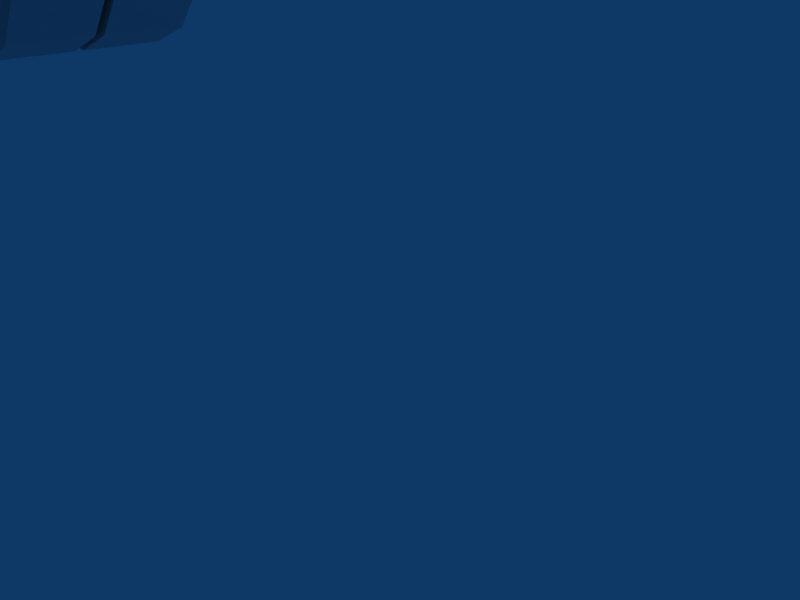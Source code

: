 # Source: carreta_tanque.blend  (saved by Blender 2.45.0; exported with 4.5.12 LTS)
import bpy
from mathutils import Matrix  # noqa: F401  (used for matrix-valued properties, if any)

bpy.ops.wm.read_factory_settings(use_empty=True)
scene = bpy.context.scene
scene.name = 'Scene'

# ---- collections
col_collection_1 = bpy.data.collections.new('Collection 1'); scene.collection.children.link(col_collection_1)

# ---- materials (node trees are filled in below, after node groups)
mat_material = bpy.data.materials.new('Material')
mat_material.alpha_threshold = 0.0
mat_material.roughness = 0.5
mat_material.line_color = (0.0, 0.0, 0.0, 1.0)

# ---- material node trees

# ---- world
world_world = bpy.data.worlds.new('World'); scene.world = world_world
world_world.color = (0.05656, 0.2208, 0.4)
world_world.use_sun_shadow = False
world_world.sun_shadow_jitter_overblur = 0.0
world_world.cycles.sampling_method = 'MANUAL'
world_world.cycles.sample_map_resolution = 256

# ---- cameras
cam_camera = bpy.data.cameras.new('Camera')
cam_camera.passepartout_alpha = 0.2
cam_camera.clip_end = 100.0
cam_camera.lens = 35.0
cam_camera.ortho_scale = 7.314
cam_camera.show_passepartout = False
cam_camera.show_safe_areas = True
cam_camera.dof.focus_distance = 0.0
cam_camera.dof.aperture_fstop = 128.0

# ---- lights
light_spot = bpy.data.lights.new('Spot', 'POINT')
light_spot.transmission_factor = 0.0
light_spot.cutoff_distance = 30.0
light_spot.energy = 100.0
light_spot.shadow_buffer_clip_start = 1.001
light_spot.shadow_soft_size = 1.0
light_spot.shadow_maximum_resolution = 0.006
light_spot.use_absolute_resolution = True
light_spot.cycles.use_multiple_importance_sampling = False

# ---- meshes
me_cube = bpy.data.meshes.new('Cube')
me_cube.from_pydata([(-45.31, -0.7841, -1.266), (-44.25, -0.7841, -3.166), (-44.02, -0.7841, -5.395), (-44.68, -0.7841, -7.513), (-46.1, -0.7841, -9.1), (-47.98, -0.7841, -9.841), (-49.97, -0.7841, -9.59), (-51.66, -0.7841, -8.396), (-52.73, -0.7841, -6.496), (-52.95, -0.7841, -4.266), (-52.29, -0.7841, -2.149), (-50.88, -0.7841, -0.5619), (-48.99, -0.7841, 0.1792), (-47.0, -0.7841, -0.07205), (-45.31, -1.071, -1.266), (-44.25, -1.071, -3.166), (-44.02, -1.071, -5.395), (-44.68, -1.071, -7.513), (-46.1, -1.071, -9.1), (-47.98, -1.071, -9.841), (-49.97, -1.071, -9.59), (-51.66, -1.071, -8.396), (-52.73, -1.071, -6.496), (-52.95, -1.071, -4.266), (-52.29, -1.071, -2.149), (-50.88, -1.071, -0.5619), (-48.99, -1.071, 0.1792), (-47.0, -1.071, -0.07205), (-47.63, -1.067, -2.094), (-48.77, -1.067, -1.949), (-49.86, -1.067, -2.375), (-50.67, -1.067, -3.288), (-51.05, -1.067, -4.506), (-50.92, -1.067, -5.789), (-50.31, -1.067, -6.882), (-49.34, -1.067, -7.568), (-48.2, -1.067, -7.713), (-47.11, -1.067, -7.287), (-46.3, -1.067, -6.374), (-45.92, -1.067, -5.156), (-46.05, -1.067, -3.873), (-46.66, -1.067, -2.78), (-47.63, -0.7827, -2.094), (-48.77, -0.7827, -1.949), (-49.86, -0.7827, -2.375), (-50.67, -0.7827, -3.288), (-51.05, -0.7827, -4.506), (-50.92, -0.7827, -5.789), (-50.31, -0.7827, -6.882), (-49.34, -0.7827, -7.568), (-48.2, -0.7827, -7.713), (-47.11, -0.7827, -7.287), (-46.3, -0.7827, -6.374), (-45.92, -0.7827, -5.156), (-46.05, -0.7827, -3.873), (-46.66, -0.7827, -2.78), (-48.13, -1.117, -3.68), (-47.72, -1.117, -3.969), (-48.61, -1.117, -3.619), (-49.06, -1.117, -3.798), (-49.41, -1.117, -4.182), (-49.57, -1.117, -4.694), (-49.51, -1.117, -5.234), (-49.25, -1.117, -5.693), (-48.84, -1.117, -5.982), (-48.36, -1.117, -6.043), (-47.91, -1.117, -5.864), (-47.57, -1.117, -5.48), (-47.41, -1.117, -4.968), (-47.46, -1.117, -4.428), (-48.49, -1.117, -4.831), (-46.66, -0.4655, -2.78), (-46.05, -0.4655, -3.873), (-45.92, -0.4655, -5.156), (-46.3, -0.4655, -6.374), (-47.11, -0.4655, -7.287), (-48.2, -0.4655, -7.713), (-49.34, -0.4655, -7.568), (-50.31, -0.4655, -6.882), (-50.92, -0.4655, -5.789), (-51.05, -0.4655, -4.506), (-50.67, -0.4655, -3.288), (-49.86, -0.4655, -2.375), (-48.77, -0.4655, -1.949), (-47.63, -0.4655, -2.094), (-46.66, -0.7496, -2.78), (-46.05, -0.7496, -3.873), (-45.92, -0.7496, -5.156), (-46.3, -0.7496, -6.374), (-47.11, -0.7496, -7.287), (-48.2, -0.7496, -7.713), (-49.34, -0.7496, -7.568), (-50.31, -0.7496, -6.882), (-50.92, -0.7496, -5.789), (-51.05, -0.7496, -4.506), (-50.67, -0.7496, -3.288), (-49.86, -0.7496, -2.375), (-48.77, -0.7496, -1.949), (-47.63, -0.7496, -2.094), (-47.0, -0.7537, -0.07205), (-48.99, -0.7537, 0.1792), (-50.88, -0.7537, -0.5619), (-52.29, -0.7537, -2.149), (-52.95, -0.7537, -4.266), (-52.73, -0.7537, -6.496), (-51.66, -0.7537, -8.396), (-49.97, -0.7537, -9.59), (-47.98, -0.7537, -9.841), (-46.1, -0.7537, -9.1), (-44.68, -0.7537, -7.513), (-44.02, -0.7537, -5.395), (-44.25, -0.7537, -3.166), (-45.31, -0.7537, -1.266), (-47.0, -0.4669, -0.07205), (-48.99, -0.4669, 0.1792), (-50.88, -0.4669, -0.5619), (-52.29, -0.4669, -2.149), (-52.95, -0.4669, -4.266), (-52.73, -0.4669, -6.496), (-51.66, -0.4669, -8.396), (-49.97, -0.4669, -9.59), (-47.98, -0.4669, -9.841), (-46.1, -0.4669, -9.1), (-44.68, -0.4669, -7.513), (-44.02, -0.4669, -5.395), (-44.25, -0.4669, -3.166), (-45.31, -0.4669, -1.266), (-9.602, -1.117, -4.831), (-8.576, -1.117, -4.428), (-8.522, -1.117, -4.968), (-8.682, -1.117, -5.48), (-9.024, -1.117, -5.864), (-9.48, -1.117, -6.043), (-9.961, -1.117, -5.982), (-10.37, -1.117, -5.693), (-10.63, -1.117, -5.234), (-10.68, -1.117, -4.694), (-10.52, -1.117, -4.182), (-10.18, -1.117, -3.798), (-9.724, -1.117, -3.619), (-8.834, -1.117, -3.969), (-9.243, -1.117, -3.68), (-7.775, -0.7827, -2.78), (-7.163, -0.7827, -3.873), (-7.035, -0.7827, -5.156), (-7.414, -0.7827, -6.374), (-8.227, -0.7827, -7.287), (-9.313, -0.7827, -7.713), (-10.46, -0.7827, -7.568), (-11.43, -0.7827, -6.882), (-12.04, -0.7827, -5.789), (-12.17, -0.7827, -4.506), (-11.79, -0.7827, -3.288), (-10.98, -0.7827, -2.375), (-9.891, -0.7827, -1.949), (-8.749, -0.7827, -2.094), (-7.775, -1.067, -2.78), (-7.163, -1.067, -3.873), (-7.035, -1.067, -5.156), (-7.414, -1.067, -6.374), (-8.227, -1.067, -7.287), (-9.313, -1.067, -7.713), (-10.46, -1.067, -7.568), (-11.43, -1.067, -6.882), (-12.04, -1.067, -5.789), (-12.17, -1.067, -4.506), (-11.79, -1.067, -3.288), (-10.98, -1.067, -2.375), (-9.891, -1.067, -1.949), (-8.749, -1.067, -2.094), (-8.119, -1.071, -0.07205), (-10.1, -1.071, 0.1792), (-11.99, -1.071, -0.5619), (-13.41, -1.071, -2.149), (-14.07, -1.071, -4.266), (-13.84, -1.071, -6.496), (-12.78, -1.071, -8.396), (-11.09, -1.071, -9.59), (-9.099, -1.071, -9.841), (-7.212, -1.071, -9.1), (-5.799, -1.071, -7.513), (-5.139, -1.071, -5.395), (-5.362, -1.071, -3.166), (-6.426, -1.071, -1.266), (-8.119, -0.7841, -0.07205), (-10.1, -0.7841, 0.1792), (-11.99, -0.7841, -0.5619), (-13.41, -0.7841, -2.149), (-14.07, -0.7841, -4.266), (-13.84, -0.7841, -6.496), (-12.78, -0.7841, -8.396), (-11.09, -0.7841, -9.59), (-9.099, -0.7841, -9.841), (-7.212, -0.7841, -9.1), (-5.799, -0.7841, -7.513), (-5.139, -0.7841, -5.395), (-5.362, -0.7841, -3.166), (-6.426, -0.7841, -1.266), (-6.426, 0.7871, -1.266), (-5.362, 0.7871, -3.166), (-5.139, 0.7871, -5.395), (-5.799, 0.7871, -7.513), (-7.212, 0.7871, -9.1), (-9.099, 0.7871, -9.841), (-11.09, 0.7871, -9.59), (-12.78, 0.7871, -8.396), (-13.84, 0.7871, -6.496), (-14.07, 0.7871, -4.266), (-13.41, 0.7871, -2.149), (-11.99, 0.7871, -0.5619), (-10.1, 0.7871, 0.1792), (-8.119, 0.7871, -0.07205), (-6.426, 1.074, -1.266), (-5.362, 1.074, -3.166), (-5.139, 1.074, -5.395), (-5.799, 1.074, -7.513), (-7.212, 1.074, -9.1), (-9.099, 1.074, -9.841), (-11.09, 1.074, -9.59), (-12.78, 1.074, -8.396), (-13.84, 1.074, -6.496), (-14.07, 1.074, -4.266), (-13.41, 1.074, -2.149), (-11.99, 1.074, -0.5619), (-10.1, 1.074, 0.1792), (-8.119, 1.074, -0.07205), (-8.749, 1.07, -2.094), (-9.891, 1.07, -1.949), (-10.98, 1.07, -2.375), (-11.79, 1.07, -3.288), (-12.17, 1.07, -4.506), (-12.04, 1.07, -5.789), (-11.43, 1.07, -6.882), (-10.46, 1.07, -7.568), (-9.313, 1.07, -7.713), (-8.227, 1.07, -7.287), (-7.414, 1.07, -6.374), (-7.035, 1.07, -5.156), (-7.163, 1.07, -3.873), (-7.775, 1.07, -2.78), (-8.749, 0.7857, -2.094), (-9.891, 0.7857, -1.949), (-10.98, 0.7857, -2.375), (-11.79, 0.7857, -3.288), (-12.17, 0.7857, -4.506), (-12.04, 0.7857, -5.789), (-11.43, 0.7857, -6.882), (-10.46, 0.7857, -7.568), (-9.313, 0.7857, -7.713), (-8.227, 0.7857, -7.287), (-7.414, 0.7857, -6.374), (-7.035, 0.7857, -5.156), (-7.163, 0.7857, -3.873), (-7.775, 0.7857, -2.78), (-9.243, 1.12, -3.68), (-8.834, 1.12, -3.969), (-9.724, 1.12, -3.619), (-10.18, 1.12, -3.798), (-10.52, 1.12, -4.182), (-10.68, 1.12, -4.694), (-10.63, 1.12, -5.234), (-10.37, 1.12, -5.693), (-9.961, 1.12, -5.982), (-9.48, 1.12, -6.043), (-9.024, 1.12, -5.864), (-8.682, 1.12, -5.48), (-8.522, 1.12, -4.968), (-8.576, 1.12, -4.428), (-9.602, 1.12, -4.831), (-45.31, 0.4699, -1.266), (-44.25, 0.4699, -3.166), (-44.02, 0.4699, -5.395), (-44.68, 0.4699, -7.513), (-46.1, 0.4699, -9.1), (-47.98, 0.4699, -9.841), (-49.97, 0.4699, -9.59), (-51.66, 0.4699, -8.396), (-52.73, 0.4699, -6.496), (-52.95, 0.4699, -4.266), (-52.29, 0.4699, -2.149), (-50.88, 0.4699, -0.5619), (-48.99, 0.4699, 0.1792), (-47.0, 0.4699, -0.07205), (-45.31, 0.7567, -1.266), (-44.25, 0.7567, -3.166), (-44.02, 0.7567, -5.395), (-44.68, 0.7567, -7.513), (-46.1, 0.7567, -9.1), (-47.98, 0.7567, -9.841), (-49.97, 0.7567, -9.59), (-51.66, 0.7567, -8.396), (-52.73, 0.7567, -6.496), (-52.95, 0.7567, -4.266), (-52.29, 0.7567, -2.149), (-50.88, 0.7567, -0.5619), (-48.99, 0.7567, 0.1792), (-47.0, 0.7567, -0.07205), (-47.63, 0.7526, -2.094), (-48.77, 0.7526, -1.949), (-49.86, 0.7526, -2.375), (-50.67, 0.7526, -3.288), (-51.05, 0.7526, -4.506), (-50.92, 0.7526, -5.789), (-50.31, 0.7526, -6.882), (-49.34, 0.7526, -7.568), (-48.2, 0.7526, -7.713), (-47.11, 0.7526, -7.287), (-46.3, 0.7526, -6.374), (-45.92, 0.7526, -5.156), (-46.05, 0.7526, -3.873), (-46.66, 0.7526, -2.78), (-47.63, 0.4685, -2.094), (-48.77, 0.4685, -1.949), (-49.86, 0.4685, -2.375), (-50.67, 0.4685, -3.288), (-51.05, 0.4685, -4.506), (-50.92, 0.4685, -5.789), (-50.31, 0.4685, -6.882), (-49.34, 0.4685, -7.568), (-48.2, 0.4685, -7.713), (-47.11, 0.4685, -7.287), (-46.3, 0.4685, -6.374), (-45.92, 0.4685, -5.156), (-46.05, 0.4685, -3.873), (-46.66, 0.4685, -2.78), (-48.49, 1.12, -4.831), (-47.46, 1.12, -4.428), (-47.41, 1.12, -4.968), (-47.57, 1.12, -5.48), (-47.91, 1.12, -5.864), (-48.36, 1.12, -6.043), (-48.84, 1.12, -5.982), (-49.25, 1.12, -5.693), (-49.51, 1.12, -5.234), (-49.57, 1.12, -4.694), (-49.41, 1.12, -4.182), (-49.06, 1.12, -3.798), (-48.61, 1.12, -3.619), (-47.72, 1.12, -3.969), (-48.13, 1.12, -3.68), (-46.66, 0.7857, -2.78), (-46.05, 0.7857, -3.873), (-45.92, 0.7857, -5.156), (-46.3, 0.7857, -6.374), (-47.11, 0.7857, -7.287), (-48.2, 0.7857, -7.713), (-49.34, 0.7857, -7.568), (-50.31, 0.7857, -6.882), (-50.92, 0.7857, -5.789), (-51.05, 0.7857, -4.506), (-50.67, 0.7857, -3.288), (-49.86, 0.7857, -2.375), (-48.77, 0.7857, -1.949), (-47.63, 0.7857, -2.094), (-46.66, 1.07, -2.78), (-46.05, 1.07, -3.873), (-45.92, 1.07, -5.156), (-46.3, 1.07, -6.374), (-47.11, 1.07, -7.287), (-48.2, 1.07, -7.713), (-49.34, 1.07, -7.568), (-50.31, 1.07, -6.882), (-50.92, 1.07, -5.789), (-51.05, 1.07, -4.506), (-50.67, 1.07, -3.288), (-49.86, 1.07, -2.375), (-48.77, 1.07, -1.949), (-47.63, 1.07, -2.094), (-47.0, 1.074, -0.07205), (-48.99, 1.074, 0.1792), (-50.88, 1.074, -0.5619), (-52.29, 1.074, -2.149), (-52.95, 1.074, -4.266), (-52.73, 1.074, -6.496), (-51.66, 1.074, -8.396), (-49.97, 1.074, -9.59), (-47.98, 1.074, -9.841), (-46.1, 1.074, -9.1), (-44.68, 1.074, -7.513), (-44.02, 1.074, -5.395), (-44.25, 1.074, -3.166), (-45.31, 1.074, -1.266), (-47.0, 0.7871, -0.07205), (-48.99, 0.7871, 0.1792), (-50.88, 0.7871, -0.5619), (-52.29, 0.7871, -2.149), (-52.95, 0.7871, -4.266), (-52.73, 0.7871, -6.496), (-51.66, 0.7871, -8.396), (-49.97, 0.7871, -9.59), (-47.98, 0.7871, -9.841), (-46.1, 0.7871, -9.1), (-44.68, 0.7871, -7.513), (-44.02, 0.7871, -5.395), (-44.25, 0.7871, -3.166), (-45.31, 0.7871, -1.266), (-59.32, 0.8351, 17.88), (-59.32, 1.066, 14.17), (-59.32, 1.113, 9.924), (-59.32, 0.967, 5.871), (-59.32, 0.654, 2.712), (-59.32, 0.228, 0.9929), (-59.32, -0.2375, 1.011), (-59.32, -0.6619, 2.764), (-59.32, -0.9719, 5.948), (-59.32, -1.114, 10.01), (-59.32, -1.063, 14.26), (-59.32, -0.8286, 17.94), (-59.32, -0.4509, 20.44), (-59.32, 0.004861, 21.3), (-59.32, 0.4597, 20.4), (0.9995, 0.8351, 17.88), (0.9995, 1.066, 14.17), (0.9995, 1.113, 9.924), (0.9995, 0.967, 5.871), (0.9995, 0.654, 2.712), (0.9995, 0.228, 0.9929), (0.9995, -0.2375, 1.011), (0.9995, -0.6619, 2.764), (0.9995, -0.9719, 5.948), (0.9995, -1.114, 10.01), (0.9995, -1.063, 14.26), (0.9995, -0.8286, 17.94), (0.9995, -0.4509, 20.44), (0.9995, 0.004857, 21.3), (0.9995, 0.4597, 20.4), (-59.32, 2.971e-07, 11.04), (0.9995, 2.963e-07, 11.04), (1.0, 1.0, -1.0), (1.0, -1.0, -1.0), (-1.0, -1.0, -1.0), (-1.0, 1.0, -1.0), (1.0, 1.0, 1.0), (1.0, -1.0, 1.0), (-1.0, -1.0, 1.0), (-1.0, 1.0, 1.0), (-1.0, 2.98e-07, -1.0), (-1.0, 1.788e-07, 1.0), (-1.0, -0.768, -1.0), (-1.0, -0.768, 1.0), (5.96e-08, -0.5, -1.0), (-1.0, 0.768, -1.0), (-1.0, 0.768, 1.0), (5.96e-08, 0.5, -1.0), (-58.33, 0.5, -1.0), (-57.33, 0.768, 1.0), (-57.33, 0.768, -1.0), (-58.33, -0.5, -1.0), (-57.33, -0.768, 1.0), (-57.33, -0.768, -1.0), (-57.33, 1.788e-07, 1.0), (-57.33, 2.98e-07, -1.0), (-57.33, 1.0, 1.0), (-57.33, -1.0, 1.0), (-59.33, -1.0, 1.0), (-59.33, 1.0, 1.0), (-57.33, 1.0, -1.0), (-57.33, -1.0, -1.0), (-59.33, -1.0, -1.0), (-59.33, 1.0, -1.0), (-15.08, -1.0, 1.0), (-15.08, -1.0, -1.0), (-15.08, -0.768, 1.0), (-15.08, -0.768, -1.0), (-43.25, 1.0, 1.0), (-43.25, 1.0, -1.0), (-43.25, 0.768, 1.0), (-43.25, 0.768, -1.0), (-43.25, -1.0, 1.0), (-43.25, -1.0, -1.0), (-43.25, -0.768, -1.0), (-15.08, 1.0, 1.0), (-15.08, 1.0, -1.0), (-15.08, 0.768, 1.0), (-15.08, 0.768, -1.0), (-8.042, -1.0, 3.092), (-8.042, -1.0, 1.092), (-8.042, -0.768, 3.092), (-8.042, -0.768, 1.092), (-8.042, 1.0, 3.092), (-8.042, 1.0, 1.092), (-8.042, 0.768, 3.092), (-8.042, 0.768, 1.092), (-50.29, -1.0, 3.092), (-50.29, -1.0, 1.092), (-50.29, -0.768, 3.092), (-50.29, -0.768, 1.092), (-50.29, 1.0, 3.092), (-50.29, 1.0, 1.092), (-50.29, 0.768, 3.092), (-50.29, 0.768, 1.092), (-4.521, -1.0, 1.0), (-4.521, -1.0, -1.0), (-4.521, -0.768, 1.0), (-4.521, -0.768, -1.0), (-4.521, 1.0, 1.0), (-4.521, 1.0, -1.0), (-4.521, 0.768, 1.0), (-4.521, 0.768, -1.0), (-11.56, -1.0, 3.092), (-11.56, -1.0, 1.092), (-11.56, -0.768, 3.092), (-11.56, -0.768, 1.092), (-11.56, 1.0, 3.092), (-11.56, 1.0, 1.092), (-11.56, 0.768, 3.092), (-11.56, 0.768, 1.092), (-53.81, -1.0, 1.0), (-53.81, -1.0, -1.0), (-53.81, -0.768, 1.0), (-53.81, -0.768, -1.0), (-53.81, 1.0, 1.0), (-53.81, 1.0, -1.0), (-53.81, 0.768, 1.0), (-53.81, 0.768, -1.0), (-46.77, -1.0, 3.092), (-46.77, -1.0, 1.092), (-46.77, -0.768, 3.092), (-46.77, -0.768, 1.092), (-46.77, 1.0, 3.092), (-46.77, 1.0, 1.092), (-46.77, 0.768, 3.092), (-46.77, 0.768, 1.092), (-43.25, -0.768, 1.0), (-43.25, -0.768, 4.686), (-53.81, 0.768, 4.686), (-53.81, -0.768, 4.686), (-4.521, 0.768, 4.686), (-4.521, -0.768, 4.686), (-15.08, 0.768, 4.686), (-43.25, 0.768, 4.686), (-15.08, -0.768, 4.686), (-57.33, -0.768, 4.686), (-57.33, 0.768, 4.686), (-1.0, 0.768, 4.686), (-1.0, -0.768, 4.686), (-59.33, 0.2294, -1.0), (-59.33, -0.2439, -1.0), (-59.33, 0.2294, -2.182), (-59.33, -0.2439, -2.182), (-59.33, 0.8559, -1.0), (-59.33, -0.8631, -1.0), (-59.33, 1.0, -4.413), (-59.33, 0.8559, -4.413), (-59.33, -1.0, -4.413), (-59.33, -0.8631, -4.413), (-59.33, 0.8559, -5.641), (-59.33, 1.0, -5.641), (-59.33, -1.0, -5.641), (-59.33, -0.8631, -5.641), (-59.33, 1.0, -6.378), (-59.33, 0.8559, -6.378), (-59.33, -1.0, -6.378), (-59.33, -0.8631, -6.378), (-59.33, 1.0, -7.115), (-59.33, 0.8559, -7.115), (-59.33, -0.8631, -7.115), (-59.33, -1.0, -7.115), (-58.33, -1.0, -7.115), (-58.33, -0.8631, -7.115), (-58.33, 0.8559, -7.115), (-58.33, 1.0, -7.115), (-58.33, -0.8631, -6.378), (-58.33, -1.0, -6.378), (-58.33, 0.8559, -6.378), (-58.33, 1.0, -6.378), (-58.33, -0.8631, -5.641), (-58.33, -1.0, -5.641), (-58.33, 1.0, -5.641), (-58.33, 0.8559, -5.641), (-58.33, -0.8631, -4.413), (-58.33, -1.0, -4.413), (-58.33, 0.8559, -4.413), (-58.33, 1.0, -4.413), (-58.33, 0.8559, -1.002), (-58.33, -0.8631, -1.002), (-58.33, -1.0, -1.002), (-58.33, 1.0, -1.002), (-48.06, 1.111, -4.32), (-47.89, 1.111, -4.759), (-48.06, 1.111, -5.198), (-48.45, 1.111, -5.38), (-48.84, 1.111, -5.198), (-49.0, 1.111, -4.759), (-48.84, 1.111, -4.32), (-48.45, 1.111, -4.138), (-48.06, -1.105, -4.32), (-47.89, -1.105, -4.759), (-48.06, -1.105, -5.198), (-48.45, -1.105, -5.38), (-48.84, -1.105, -5.198), (-49.0, -1.105, -4.759), (-48.84, -1.105, -4.32), (-48.45, -1.105, -4.138), (-48.45, 1.111, -4.759), (-48.45, -1.105, -4.759), (-9.615, -1.105, -4.759), (-9.615, 1.111, -4.759), (-9.615, -1.105, -4.138), (-10.01, -1.105, -4.32), (-10.17, -1.105, -4.759), (-10.01, -1.105, -5.198), (-9.615, -1.105, -5.38), (-9.224, -1.105, -5.198), (-9.062, -1.105, -4.759), (-9.224, -1.105, -4.32), (-9.615, 1.111, -4.138), (-10.01, 1.111, -4.32), (-10.17, 1.111, -4.759), (-10.01, 1.111, -5.198), (-9.615, 1.111, -5.38), (-9.224, 1.111, -5.198), (-9.062, 1.111, -4.759), (-9.224, 1.111, -4.32)], [], [(0, 14, 15, 1), (1, 15, 16, 2), (2, 16, 17, 3), (3, 17, 18, 4), (4, 18, 19, 5), (5, 19, 20, 6), (6, 20, 21, 7), (7, 21, 22, 8), (8, 22, 23, 9), (9, 23, 24, 10), (10, 24, 25, 11), (11, 25, 26, 12), (12, 26, 27, 13), (14, 0, 13, 27), (14, 27, 28, 41), (13, 0, 55, 42), (27, 26, 29, 28), (12, 13, 42, 43), (26, 25, 30, 29), (11, 12, 43, 44), (25, 24, 31, 30), (10, 11, 44, 45), (24, 23, 32, 31), (9, 10, 45, 46), (23, 22, 33, 32), (8, 9, 46, 47), (22, 21, 34, 33), (7, 8, 47, 48), (21, 20, 35, 34), (6, 7, 48, 49), (20, 19, 36, 35), (5, 6, 49, 50), (19, 18, 37, 36), (4, 5, 50, 51), (18, 17, 38, 37), (3, 4, 51, 52), (17, 16, 39, 38), (2, 3, 52, 53), (16, 15, 40, 39), (1, 2, 53, 54), (15, 14, 41, 40), (0, 1, 54, 55), (40, 41, 55, 54), (39, 40, 54, 53), (38, 39, 53, 52), (37, 38, 52, 51), (36, 37, 51, 50), (35, 36, 50, 49), (34, 35, 49, 48), (33, 34, 48, 47), (32, 33, 47, 46), (31, 32, 46, 45), (30, 31, 45, 44), (29, 30, 44, 43), (28, 29, 43, 42), (41, 28, 42, 55), (28, 56, 57, 41), (29, 58, 56, 28), (30, 59, 58, 29), (31, 60, 59, 30), (32, 61, 60, 31), (33, 62, 61, 32), (34, 63, 62, 33), (35, 64, 63, 34), (36, 65, 64, 35), (37, 66, 65, 36), (38, 67, 66, 37), (39, 68, 67, 38), (40, 69, 68, 39), (41, 57, 69, 40), (56, 70, 57), (58, 70, 56), (59, 70, 58), (60, 70, 59), (61, 70, 60), (62, 70, 61), (63, 70, 62), (64, 70, 63), (65, 70, 64), (66, 70, 65), (67, 70, 66), (68, 70, 67), (69, 70, 68), (57, 70, 69), (85, 98, 84, 71), (98, 97, 83, 84), (97, 96, 82, 83), (96, 95, 81, 82), (95, 94, 80, 81), (94, 93, 79, 80), (93, 92, 78, 79), (92, 91, 77, 78), (91, 90, 76, 77), (90, 89, 75, 76), (89, 88, 74, 75), (88, 87, 73, 74), (87, 86, 72, 73), (86, 85, 71, 72), (126, 125, 72, 71), (111, 112, 85, 86), (125, 124, 73, 72), (110, 111, 86, 87), (124, 123, 74, 73), (109, 110, 87, 88), (123, 122, 75, 74), (108, 109, 88, 89), (122, 121, 76, 75), (107, 108, 89, 90), (121, 120, 77, 76), (106, 107, 90, 91), (120, 119, 78, 77), (105, 106, 91, 92), (119, 118, 79, 78), (104, 105, 92, 93), (118, 117, 80, 79), (103, 104, 93, 94), (117, 116, 81, 80), (102, 103, 94, 95), (116, 115, 82, 81), (101, 102, 95, 96), (115, 114, 83, 82), (100, 101, 96, 97), (114, 113, 84, 83), (99, 100, 97, 98), (113, 126, 71, 84), (112, 99, 98, 85), (113, 99, 112, 126), (114, 100, 99, 113), (115, 101, 100, 114), (116, 102, 101, 115), (117, 103, 102, 116), (118, 104, 103, 117), (119, 105, 104, 118), (120, 106, 105, 119), (121, 107, 106, 120), (122, 108, 107, 121), (123, 109, 108, 122), (124, 110, 109, 123), (125, 111, 110, 124), (126, 112, 111, 125), (140, 127, 128), (128, 127, 129), (129, 127, 130), (130, 127, 131), (131, 127, 132), (132, 127, 133), (133, 127, 134), (134, 127, 135), (135, 127, 136), (136, 127, 137), (137, 127, 138), (138, 127, 139), (139, 127, 141), (141, 127, 140), (156, 140, 128, 157), (157, 128, 129, 158), (158, 129, 130, 159), (159, 130, 131, 160), (160, 131, 132, 161), (161, 132, 133, 162), (162, 133, 134, 163), (163, 134, 135, 164), (164, 135, 136, 165), (165, 136, 137, 166), (166, 137, 138, 167), (167, 138, 139, 168), (168, 139, 141, 169), (169, 141, 140, 156), (156, 169, 155, 142), (169, 168, 154, 155), (168, 167, 153, 154), (167, 166, 152, 153), (166, 165, 151, 152), (165, 164, 150, 151), (164, 163, 149, 150), (163, 162, 148, 149), (162, 161, 147, 148), (161, 160, 146, 147), (160, 159, 145, 146), (159, 158, 144, 145), (158, 157, 143, 144), (157, 156, 142, 143), (197, 196, 143, 142), (182, 183, 156, 157), (196, 195, 144, 143), (181, 182, 157, 158), (195, 194, 145, 144), (180, 181, 158, 159), (194, 193, 146, 145), (179, 180, 159, 160), (193, 192, 147, 146), (178, 179, 160, 161), (192, 191, 148, 147), (177, 178, 161, 162), (191, 190, 149, 148), (176, 177, 162, 163), (190, 189, 150, 149), (175, 176, 163, 164), (189, 188, 151, 150), (174, 175, 164, 165), (188, 187, 152, 151), (173, 174, 165, 166), (187, 186, 153, 152), (172, 173, 166, 167), (186, 185, 154, 153), (171, 172, 167, 168), (185, 184, 155, 154), (170, 171, 168, 169), (184, 197, 142, 155), (183, 170, 169, 156), (184, 170, 183, 197), (185, 171, 170, 184), (186, 172, 171, 185), (187, 173, 172, 186), (188, 174, 173, 187), (189, 175, 174, 188), (190, 176, 175, 189), (191, 177, 176, 190), (192, 178, 177, 191), (193, 179, 178, 192), (194, 180, 179, 193), (195, 181, 180, 194), (196, 182, 181, 195), (197, 183, 182, 196), (198, 199, 213, 212), (199, 200, 214, 213), (200, 201, 215, 214), (201, 202, 216, 215), (202, 203, 217, 216), (203, 204, 218, 217), (204, 205, 219, 218), (205, 206, 220, 219), (206, 207, 221, 220), (207, 208, 222, 221), (208, 209, 223, 222), (209, 210, 224, 223), (210, 211, 225, 224), (211, 198, 212, 225), (212, 239, 226, 225), (211, 240, 253, 198), (225, 226, 227, 224), (210, 241, 240, 211), (224, 227, 228, 223), (209, 242, 241, 210), (223, 228, 229, 222), (208, 243, 242, 209), (222, 229, 230, 221), (207, 244, 243, 208), (221, 230, 231, 220), (206, 245, 244, 207), (220, 231, 232, 219), (205, 246, 245, 206), (219, 232, 233, 218), (204, 247, 246, 205), (218, 233, 234, 217), (203, 248, 247, 204), (217, 234, 235, 216), (202, 249, 248, 203), (216, 235, 236, 215), (201, 250, 249, 202), (215, 236, 237, 214), (200, 251, 250, 201), (214, 237, 238, 213), (199, 252, 251, 200), (213, 238, 239, 212), (198, 253, 252, 199), (238, 252, 253, 239), (237, 251, 252, 238), (236, 250, 251, 237), (235, 249, 250, 236), (234, 248, 249, 235), (233, 247, 248, 234), (232, 246, 247, 233), (231, 245, 246, 232), (230, 244, 245, 231), (229, 243, 244, 230), (228, 242, 243, 229), (227, 241, 242, 228), (226, 240, 241, 227), (239, 253, 240, 226), (226, 239, 255, 254), (227, 226, 254, 256), (228, 227, 256, 257), (229, 228, 257, 258), (230, 229, 258, 259), (231, 230, 259, 260), (232, 231, 260, 261), (233, 232, 261, 262), (234, 233, 262, 263), (235, 234, 263, 264), (236, 235, 264, 265), (237, 236, 265, 266), (238, 237, 266, 267), (239, 238, 267, 255), (254, 255, 268), (256, 254, 268), (257, 256, 268), (258, 257, 268), (259, 258, 268), (260, 259, 268), (261, 260, 268), (262, 261, 268), (263, 262, 268), (264, 263, 268), (265, 264, 268), (266, 265, 268), (267, 266, 268), (255, 267, 268), (269, 270, 284, 283), (270, 271, 285, 284), (271, 272, 286, 285), (272, 273, 287, 286), (273, 274, 288, 287), (274, 275, 289, 288), (275, 276, 290, 289), (276, 277, 291, 290), (277, 278, 292, 291), (278, 279, 293, 292), (279, 280, 294, 293), (280, 281, 295, 294), (281, 282, 296, 295), (282, 269, 283, 296), (283, 310, 297, 296), (282, 311, 324, 269), (296, 297, 298, 295), (281, 312, 311, 282), (295, 298, 299, 294), (280, 313, 312, 281), (294, 299, 300, 293), (279, 314, 313, 280), (293, 300, 301, 292), (278, 315, 314, 279), (292, 301, 302, 291), (277, 316, 315, 278), (291, 302, 303, 290), (276, 317, 316, 277), (290, 303, 304, 289), (275, 318, 317, 276), (289, 304, 305, 288), (274, 319, 318, 275), (288, 305, 306, 287), (273, 320, 319, 274), (287, 306, 307, 286), (272, 321, 320, 273), (286, 307, 308, 285), (271, 322, 321, 272), (285, 308, 309, 284), (270, 323, 322, 271), (284, 309, 310, 283), (269, 324, 323, 270), (309, 323, 324, 310), (308, 322, 323, 309), (307, 321, 322, 308), (306, 320, 321, 307), (305, 319, 320, 306), (304, 318, 319, 305), (303, 317, 318, 304), (302, 316, 317, 303), (301, 315, 316, 302), (300, 314, 315, 301), (299, 313, 314, 300), (298, 312, 313, 299), (297, 311, 312, 298), (310, 324, 311, 297), (338, 326, 325), (326, 327, 325), (327, 328, 325), (328, 329, 325), (329, 330, 325), (330, 331, 325), (331, 332, 325), (332, 333, 325), (333, 334, 325), (334, 335, 325), (335, 336, 325), (336, 337, 325), (337, 339, 325), (339, 338, 325), (354, 355, 326, 338), (355, 356, 327, 326), (356, 357, 328, 327), (357, 358, 329, 328), (358, 359, 330, 329), (359, 360, 331, 330), (360, 361, 332, 331), (361, 362, 333, 332), (362, 363, 334, 333), (363, 364, 335, 334), (364, 365, 336, 335), (365, 366, 337, 336), (366, 367, 339, 337), (367, 354, 338, 339), (354, 340, 353, 367), (367, 353, 352, 366), (366, 352, 351, 365), (365, 351, 350, 364), (364, 350, 349, 363), (363, 349, 348, 362), (362, 348, 347, 361), (361, 347, 346, 360), (360, 346, 345, 359), (359, 345, 344, 358), (358, 344, 343, 357), (357, 343, 342, 356), (356, 342, 341, 355), (355, 341, 340, 354), (395, 394, 341, 340), (380, 355, 354, 381), (394, 393, 342, 341), (379, 356, 355, 380), (393, 392, 343, 342), (378, 357, 356, 379), (392, 391, 344, 343), (377, 358, 357, 378), (391, 390, 345, 344), (376, 359, 358, 377), (390, 389, 346, 345), (375, 360, 359, 376), (389, 388, 347, 346), (374, 361, 360, 375), (388, 387, 348, 347), (373, 362, 361, 374), (387, 386, 349, 348), (372, 363, 362, 373), (386, 385, 350, 349), (371, 364, 363, 372), (385, 384, 351, 350), (370, 365, 364, 371), (384, 383, 352, 351), (369, 366, 365, 370), (383, 382, 353, 352), (368, 367, 366, 369), (382, 395, 340, 353), (381, 354, 367, 368), (382, 395, 381, 368), (383, 382, 368, 369), (384, 383, 369, 370), (385, 384, 370, 371), (386, 385, 371, 372), (387, 386, 372, 373), (388, 387, 373, 374), (389, 388, 374, 375), (390, 389, 375, 376), (391, 390, 376, 377), (392, 391, 377, 378), (393, 392, 378, 379), (394, 393, 379, 380), (395, 394, 380, 381), (426, 396, 397), (427, 412, 411), (426, 397, 398), (427, 413, 412), (426, 398, 399), (427, 414, 413), (426, 399, 400), (427, 415, 414), (426, 400, 401), (427, 416, 415), (426, 401, 402), (427, 417, 416), (426, 402, 403), (427, 418, 417), (426, 403, 404), (427, 419, 418), (426, 404, 405), (427, 420, 419), (426, 405, 406), (427, 421, 420), (426, 406, 407), (427, 422, 421), (426, 407, 408), (427, 423, 422), (426, 408, 409), (427, 424, 423), (426, 409, 410), (427, 425, 424), (410, 396, 426), (427, 411, 425), (396, 411, 412, 397), (397, 412, 413, 398), (398, 413, 414, 399), (399, 414, 415, 400), (400, 415, 416, 401), (401, 416, 417, 402), (402, 417, 418, 403), (403, 418, 419, 404), (404, 419, 420, 405), (405, 420, 421, 406), (406, 421, 422, 407), (407, 422, 423, 408), (408, 423, 424, 409), (409, 424, 425, 410), (411, 396, 410, 425), (429, 433, 434, 430), (432, 428, 431, 435), (440, 428, 429), (438, 436, 440), (430, 438, 440, 429), (437, 439, 433), (439, 434, 433), (439, 437, 436, 438), (443, 436, 441), (428, 443, 441, 431), (435, 442, 432), (442, 437, 432), (437, 442, 441, 436), (436, 443, 440), (443, 428, 440), (444, 447, 459), (451, 447, 444), (450, 451, 446, 445), (445, 455, 450), (452, 455, 445), (459, 456, 446, 444), (444, 446, 451), (448, 449, 451, 450), (448, 454, 453), (450, 454, 448), (457, 458, 447, 449), (449, 447, 451), (455, 452, 456, 459), (458, 457, 453, 454), (417, 429, 428), (417, 433, 429), (433, 417, 437), (432, 416, 428), (416, 417, 428), (417, 416, 437), (416, 432, 437), (401, 450, 455), (455, 459, 401), (454, 450, 402), (402, 401, 450), (401, 458, 402), (402, 458, 454), (434, 491, 492, 430), (491, 475, 476, 492), (439, 438, 494, 493), (493, 494, 478, 477), (439, 493, 491, 434), (493, 477, 475, 491), (438, 430, 492, 494), (494, 492, 476, 478), (435, 431, 496, 495), (495, 496, 480, 479), (442, 497, 498, 441), (497, 481, 482, 498), (442, 435, 495, 497), (497, 495, 479, 481), (441, 498, 496, 431), (498, 482, 480, 496), (475, 499, 500, 476), (499, 460, 461, 500), (477, 478, 502, 501), (501, 502, 463, 462), (477, 501, 499, 475), (501, 462, 460, 499), (478, 476, 500, 502), (502, 500, 461, 463), (479, 480, 504, 503), (503, 504, 472, 471), (481, 505, 506, 482), (505, 473, 474, 506), (481, 479, 503, 505), (505, 503, 471, 473), (482, 506, 504, 480), (506, 474, 472, 504), (471, 472, 465, 464), (473, 466, 467, 474), (473, 471, 464, 466), (474, 467, 465, 472), (483, 507, 508, 484), (507, 453, 457, 508), (485, 486, 510, 509), (509, 510, 449, 448), (485, 509, 507, 483), (509, 448, 453, 507), (486, 484, 508, 510), (510, 508, 457, 449), (487, 488, 512, 511), (511, 512, 456, 452), (489, 513, 514, 490), (513, 445, 446, 514), (489, 487, 511, 513), (513, 511, 452, 445), (490, 514, 512, 488), (514, 446, 456, 512), (468, 515, 516, 469), (515, 483, 484, 516), (517, 518, 486, 485), (517, 485, 483, 515), (470, 469, 516, 518), (518, 516, 484, 486), (464, 465, 520, 519), (519, 520, 488, 487), (466, 521, 522, 467), (521, 489, 490, 522), (466, 464, 519, 521), (521, 519, 487, 489), (467, 522, 520, 465), (522, 490, 488, 520), (460, 468, 469, 461), (463, 461, 469, 470), (468, 523, 517, 515), (462, 523, 468, 460), (462, 463, 470, 523), (470, 518, 517, 523), (462, 501, 505, 473), (477, 481, 505, 501), (477, 493, 497, 481), (466, 521, 517, 523), (485, 489, 513, 509), (485, 517, 521, 489), (509, 513, 525, 526), (445, 448, 532, 533), (439, 442, 534, 535), (497, 493, 528, 527), (466, 523, 524, 530), (462, 473, 529, 531), (523, 462, 531, 524), (473, 466, 530, 529), (513, 445, 533, 525), (448, 509, 526, 532), (442, 497, 527, 534), (493, 439, 535, 528), (531, 529, 530, 524), (535, 534, 527, 528), (533, 525, 526, 532), (536, 447, 537), (537, 401, 536), (536, 538, 539, 537), (459, 447, 540), (540, 447, 536), (536, 401, 540), (540, 401, 459), (537, 447, 541), (541, 447, 458), (458, 401, 541), (541, 401, 537), (459, 542, 543, 540), (541, 545, 544, 458), (551, 553, 562, 564), (556, 555, 560, 559), (543, 545, 570, 572), (549, 546, 569, 566), (557, 556, 559, 558), (552, 557, 558, 563), (554, 550, 565, 561), (555, 554, 561, 560), (553, 549, 566, 562), (548, 552, 563, 567), (550, 547, 568, 565), (546, 551, 564, 569), (544, 548, 567, 571), (547, 542, 573, 568), (573, 572, 569, 568), (570, 571, 567, 566), (568, 569, 564, 565), (566, 567, 563, 562), (565, 564, 560, 561), (562, 563, 558, 559), (572, 570, 566, 569), (564, 562, 559, 560), (571, 570, 575, 576), (572, 573, 577, 574), (459, 577, 573, 542), (540, 543, 572, 574), (541, 575, 570, 545), (458, 544, 571, 576), (546, 547, 550, 551), (548, 549, 553, 552), (544, 545, 549, 548), (552, 553, 556, 557), (542, 547, 546, 543), (550, 554, 555, 551), (555, 556, 553, 551), (546, 549, 545, 543), (594, 578, 579), (595, 587, 586), (594, 579, 580), (595, 588, 587), (594, 580, 581), (595, 589, 588), (594, 581, 582), (595, 590, 589), (594, 582, 583), (595, 591, 590), (594, 583, 584), (595, 592, 591), (594, 584, 585), (595, 593, 592), (594, 585, 578), (595, 586, 593), (578, 586, 587, 579), (579, 587, 588, 580), (580, 588, 589, 581), (581, 589, 590, 582), (582, 590, 591, 583), (583, 591, 592, 584), (584, 592, 593, 585), (585, 593, 586, 578), (606, 598, 605, 613), (607, 599, 598, 606), (608, 600, 599, 607), (609, 601, 600, 608), (610, 602, 601, 609), (611, 603, 602, 610), (612, 604, 603, 611), (613, 605, 604, 612), (596, 605, 598), (597, 606, 613), (596, 598, 599), (597, 607, 606), (596, 599, 600), (597, 608, 607), (596, 600, 601), (597, 609, 608), (596, 601, 602), (597, 610, 609), (596, 602, 603), (597, 611, 610), (596, 603, 604), (597, 612, 611), (596, 604, 605), (597, 613, 612)])
_uv = me_cube.uv_layers.new(name='UVTex')
_uv.uv.foreach_set('vector', [0.07262, 0.2062, 0.0171, 0.2062, 0.0171, 0.1588, 0.07262, 0.1588, 0.07262, 0.1588, 0.0171, 0.1588, 0.01709, 0.1114, 0.07262, 0.1114, 0.07262, 0.1114, 0.01709, 0.1114, 0.01709, 0.06406, 0.07262, 0.06406, 0.07263, 0.7275, 0.0171, 0.7275, 0.0171, 0.6801, 0.07263, 0.6801, 0.07263, 0.6801, 0.0171, 0.6801, 0.0171, 0.6327, 0.07263, 0.6327, 0.07263, 0.6327, 0.0171, 0.6327, 0.0171, 0.5853, 0.07263, 0.5853, 0.07263, 0.5853, 0.0171, 0.5853, 0.0171, 0.5379, 0.07263, 0.5379, 0.07263, 0.5379, 0.0171, 0.5379, 0.0171, 0.4905, 0.07263, 0.4905, 0.07263, 0.4905, 0.0171, 0.4905, 0.0171, 0.4431, 0.07263, 0.4431, 0.07263, 0.4431, 0.0171, 0.4431, 0.01709, 0.3958, 0.07262, 0.3958, 0.07262, 0.3958, 0.01709, 0.3958, 0.01709, 0.3484, 0.07262, 0.3484, 0.07262, 0.3484, 0.01709, 0.3484, 0.0171, 0.301, 0.07262, 0.301, 0.07262, 0.301, 0.0171, 0.301, 0.0171, 0.2536, 0.07262, 0.2536, 0.0171, 0.2062, 0.07262, 0.2062, 0.07262, 0.2536, 0.0171, 0.2536, 0.6293, 0.7557, 0.6731, 0.7907, 0.6313, 0.824, 0.6061, 0.8039, 0.2479, 0.8437, 0.2479, 0.8973, 0.198, 0.8859, 0.198, 0.8551, 0.6731, 0.7907, 0.6974, 0.8412, 0.6452, 0.8531, 0.6313, 0.824, 0.2246, 0.7954, 0.2479, 0.8437, 0.198, 0.8551, 0.1846, 0.8273, 0.6974, 0.8412, 0.6974, 0.8972, 0.6452, 0.8853, 0.6452, 0.8531, 0.1827, 0.762, 0.2246, 0.7954, 0.1846, 0.8273, 0.1605, 0.8081, 0.6974, 0.8972, 0.6731, 0.9477, 0.6313, 0.9143, 0.6452, 0.8853, 0.1304, 0.75, 0.1827, 0.762, 0.1605, 0.8081, 0.1304, 0.8012, 0.6731, 0.9477, 0.6293, 0.9826, 0.6061, 0.9344, 0.6313, 0.9143, 0.07812, 0.762, 0.1304, 0.75, 0.1304, 0.8012, 0.1003, 0.8081, 0.6293, 0.9826, 0.5746, 0.9951, 0.5746, 0.9416, 0.6061, 0.9344, 0.0362, 0.7954, 0.07812, 0.762, 0.1003, 0.8081, 0.07622, 0.8273, 0.5746, 0.9951, 0.52, 0.9826, 0.5432, 0.9344, 0.5746, 0.9416, 0.01294, 0.8437, 0.0362, 0.7954, 0.07622, 0.8273, 0.06283, 0.8551, 0.52, 0.9826, 0.4762, 0.9477, 0.518, 0.9143, 0.5432, 0.9344, 0.01294, 0.8973, 0.01294, 0.8437, 0.06283, 0.8551, 0.06283, 0.8859, 0.4762, 0.9477, 0.4519, 0.8972, 0.504, 0.8853, 0.518, 0.9143, 0.0362, 0.9456, 0.01294, 0.8973, 0.06283, 0.8859, 0.07622, 0.9137, 0.4519, 0.8972, 0.4519, 0.8412, 0.504, 0.8531, 0.504, 0.8853, 0.07812, 0.979, 0.0362, 0.9456, 0.07622, 0.9137, 0.1003, 0.9329, 0.4519, 0.8412, 0.4762, 0.7907, 0.518, 0.824, 0.504, 0.8531, 0.1304, 0.991, 0.07812, 0.979, 0.1003, 0.9329, 0.1304, 0.9398, 0.4762, 0.7907, 0.52, 0.7557, 0.5432, 0.8039, 0.518, 0.824, 0.1827, 0.979, 0.1304, 0.991, 0.1304, 0.9398, 0.1605, 0.9329, 0.52, 0.7557, 0.5746, 0.7433, 0.5746, 0.7968, 0.5432, 0.8039, 0.2246, 0.9456, 0.1827, 0.979, 0.1605, 0.9329, 0.1846, 0.9137, 0.5746, 0.7433, 0.6293, 0.7557, 0.6061, 0.8039, 0.5746, 0.7968, 0.2479, 0.8973, 0.2246, 0.9456, 0.1846, 0.9137, 0.198, 0.8859, 0.09589, 0.4416, 0.09589, 0.3941, 0.159, 0.3941, 0.159, 0.4416, 0.09589, 0.4891, 0.09589, 0.4416, 0.159, 0.4416, 0.159, 0.4891, 0.09589, 0.5366, 0.09589, 0.4891, 0.159, 0.4891, 0.159, 0.5366, 0.09589, 0.5841, 0.09589, 0.5366, 0.159, 0.5366, 0.159, 0.5841, 0.09589, 0.6316, 0.09589, 0.5841, 0.159, 0.5841, 0.159, 0.6316, 0.09589, 0.6791, 0.09589, 0.6316, 0.159, 0.6316, 0.159, 0.6791, 0.09589, 0.7266, 0.09589, 0.6791, 0.159, 0.6791, 0.159, 0.7266, 0.09589, 0.1092, 0.09589, 0.06172, 0.159, 0.06172, 0.159, 0.1092, 0.09589, 0.1567, 0.09589, 0.1092, 0.159, 0.1092, 0.159, 0.1567, 0.09589, 0.2042, 0.09589, 0.1567, 0.159, 0.1567, 0.159, 0.2042, 0.09589, 0.2517, 0.09589, 0.2042, 0.159, 0.2042, 0.159, 0.2517, 0.09589, 0.2992, 0.09589, 0.2517, 0.159, 0.2517, 0.159, 0.2992, 0.09589, 0.3467, 0.09589, 0.2992, 0.159, 0.2992, 0.159, 0.3467, 0.09589, 0.3941, 0.09589, 0.3467, 0.159, 0.3467, 0.159, 0.3941, 0.4054, 0.8192, 0.3756, 0.8564, 0.3623, 0.85, 0.3729, 0.8035, 0.4278, 0.8474, 0.3848, 0.868, 0.3756, 0.8564, 0.4054, 0.8192, 0.4358, 0.8824, 0.3881, 0.8824, 0.3848, 0.868, 0.4278, 0.8474, 0.4277, 0.9174, 0.3847, 0.8967, 0.3881, 0.8824, 0.4358, 0.8824, 0.4052, 0.9456, 0.3755, 0.9082, 0.3847, 0.8967, 0.4277, 0.9174, 0.3727, 0.9612, 0.3622, 0.9146, 0.3755, 0.9082, 0.4052, 0.9456, 0.3367, 0.9611, 0.3475, 0.9147, 0.3622, 0.9146, 0.3727, 0.9612, 0.3044, 0.9455, 0.3341, 0.9083, 0.3475, 0.9147, 0.3367, 0.9611, 0.2821, 0.9174, 0.325, 0.8967, 0.3341, 0.9083, 0.3044, 0.9455, 0.274, 0.8824, 0.3217, 0.8823, 0.325, 0.8967, 0.2821, 0.9174, 0.282, 0.8473, 0.325, 0.8679, 0.3217, 0.8823, 0.274, 0.8824, 0.3044, 0.8191, 0.3343, 0.8564, 0.325, 0.8679, 0.282, 0.8473, 0.3369, 0.8035, 0.3476, 0.85, 0.3343, 0.8564, 0.3044, 0.8191, 0.3729, 0.8035, 0.3623, 0.85, 0.3476, 0.85, 0.3369, 0.8035, 0.3756, 0.8564, 0.3549, 0.8823, 0.3623, 0.85, 0.3848, 0.868, 0.3549, 0.8823, 0.3756, 0.8564, 0.3881, 0.8824, 0.3549, 0.8823, 0.3848, 0.868, 0.3847, 0.8967, 0.3549, 0.8823, 0.3881, 0.8824, 0.3755, 0.9082, 0.3549, 0.8823, 0.3847, 0.8967, 0.3622, 0.9146, 0.3549, 0.8823, 0.3755, 0.9082, 0.3475, 0.9147, 0.3549, 0.8823, 0.3622, 0.9146, 0.3341, 0.9083, 0.3549, 0.8823, 0.3475, 0.9147, 0.325, 0.8967, 0.3549, 0.8823, 0.3341, 0.9083, 0.3217, 0.8823, 0.3549, 0.8823, 0.325, 0.8967, 0.325, 0.8679, 0.3549, 0.8823, 0.3217, 0.8823, 0.3343, 0.8564, 0.3549, 0.8823, 0.325, 0.8679, 0.3476, 0.85, 0.3549, 0.8823, 0.3343, 0.8564, 0.3623, 0.85, 0.3549, 0.8823, 0.3476, 0.85, 0.0926, 0.39, 0.0926, 0.342, 0.1559, 0.342, 0.1559, 0.39, 0.0926, 0.342, 0.0926, 0.294, 0.1559, 0.294, 0.1559, 0.342, 0.0926, 0.294, 0.0926, 0.246, 0.1559, 0.246, 0.1559, 0.294, 0.0926, 0.246, 0.0926, 0.198, 0.1559, 0.198, 0.1559, 0.246, 0.0926, 0.198, 0.0926, 0.15, 0.1559, 0.15, 0.1559, 0.198, 0.0926, 0.15, 0.0926, 0.102, 0.1559, 0.102, 0.1559, 0.15, 0.0926, 0.102, 0.0926, 0.05401, 0.1559, 0.05401, 0.1559, 0.102, 0.0926, 0.726, 0.0926, 0.678, 0.1559, 0.678, 0.1559, 0.726, 0.0926, 0.678, 0.0926, 0.63, 0.1559, 0.63, 0.1559, 0.678, 0.0926, 0.63, 0.0926, 0.582, 0.1559, 0.582, 0.1559, 0.63, 0.0926, 0.582, 0.0926, 0.534, 0.1559, 0.534, 0.1559, 0.582, 0.0926, 0.534, 0.0926, 0.486, 0.1559, 0.486, 0.1559, 0.534, 0.0926, 0.486, 0.0926, 0.438, 0.1559, 0.438, 0.1559, 0.486, 0.0926, 0.438, 0.0926, 0.39, 0.1559, 0.39, 0.1559, 0.438, 0.2492, 0.8719, 0.2371, 0.925, 0.1903, 0.9025, 0.1973, 0.8719, 0.6749, 0.7948, 0.6992, 0.8453, 0.647, 0.8572, 0.6331, 0.8282, 0.2371, 0.925, 0.2032, 0.9676, 0.1708, 0.9269, 0.1903, 0.9025, 0.6311, 0.7599, 0.6749, 0.7948, 0.6331, 0.8282, 0.6079, 0.8081, 0.2032, 0.9676, 0.1541, 0.9912, 0.1425, 0.9405, 0.1708, 0.9269, 0.5764, 0.7474, 0.6311, 0.7599, 0.6079, 0.8081, 0.5764, 0.8009, 0.1541, 0.9912, 0.09966, 0.9912, 0.1112, 0.9405, 0.1425, 0.9405, 0.5218, 0.7599, 0.5764, 0.7474, 0.5764, 0.8009, 0.545, 0.8081, 0.09966, 0.9912, 0.05061, 0.9676, 0.08301, 0.9269, 0.1112, 0.9405, 0.478, 0.7948, 0.5218, 0.7599, 0.545, 0.8081, 0.5198, 0.8282, 0.05061, 0.9676, 0.01666, 0.925, 0.06348, 0.9025, 0.08301, 0.9269, 0.4537, 0.8453, 0.478, 0.7948, 0.5198, 0.8282, 0.5058, 0.8572, 0.01666, 0.925, 0.004546, 0.8719, 0.05651, 0.8719, 0.06348, 0.9025, 0.4537, 0.9013, 0.4537, 0.8453, 0.5058, 0.8572, 0.5058, 0.8894, 0.004546, 0.8719, 0.01666, 0.8188, 0.06348, 0.8414, 0.05651, 0.8719, 0.478, 0.9518, 0.4537, 0.9013, 0.5058, 0.8894, 0.5198, 0.9185, 0.01666, 0.8188, 0.05061, 0.7763, 0.08301, 0.8169, 0.06348, 0.8414, 0.5218, 0.9868, 0.478, 0.9518, 0.5198, 0.9185, 0.545, 0.9386, 0.05061, 0.7763, 0.09966, 0.7526, 0.1112, 0.8033, 0.08301, 0.8169, 0.5764, 0.9992, 0.5218, 0.9868, 0.545, 0.9386, 0.5764, 0.9457, 0.09966, 0.7526, 0.1541, 0.7526, 0.1425, 0.8033, 0.1112, 0.8033, 0.6311, 0.9868, 0.5764, 0.9992, 0.5764, 0.9457, 0.6079, 0.9386, 0.1541, 0.7526, 0.2032, 0.7763, 0.1708, 0.8169, 0.1425, 0.8033, 0.6749, 0.9518, 0.6311, 0.9868, 0.6079, 0.9386, 0.6331, 0.9185, 0.2032, 0.7763, 0.2371, 0.8188, 0.1903, 0.8414, 0.1708, 0.8169, 0.6992, 0.9013, 0.6749, 0.9518, 0.6331, 0.9185, 0.647, 0.8894, 0.2371, 0.8188, 0.2492, 0.8719, 0.1973, 0.8719, 0.1903, 0.8414, 0.6992, 0.8453, 0.6992, 0.9013, 0.647, 0.8894, 0.647, 0.8572, 0.07191, 0.2541, 0.01638, 0.2541, 0.01638, 0.2067, 0.07191, 0.2067, 0.07191, 0.3015, 0.01638, 0.3015, 0.01638, 0.2541, 0.07191, 0.2541, 0.07191, 0.3488, 0.01638, 0.3488, 0.01638, 0.3015, 0.07191, 0.3015, 0.07191, 0.3962, 0.01638, 0.3962, 0.01638, 0.3488, 0.07191, 0.3488, 0.07191, 0.4436, 0.01638, 0.4436, 0.01638, 0.3962, 0.07191, 0.3962, 0.07191, 0.491, 0.01637, 0.491, 0.01638, 0.4436, 0.07191, 0.4436, 0.07191, 0.5384, 0.01637, 0.5384, 0.01637, 0.491, 0.07191, 0.491, 0.07191, 0.5858, 0.01637, 0.5858, 0.01637, 0.5384, 0.07191, 0.5384, 0.07191, 0.6332, 0.01637, 0.6332, 0.01637, 0.5858, 0.07191, 0.5858, 0.0719, 0.6806, 0.01637, 0.6806, 0.01637, 0.6332, 0.07191, 0.6332, 0.0719, 0.728, 0.01637, 0.728, 0.01637, 0.6806, 0.0719, 0.6806, 0.07191, 0.1119, 0.01637, 0.1119, 0.01637, 0.06452, 0.07191, 0.06452, 0.07191, 0.1593, 0.01638, 0.1593, 0.01637, 0.1119, 0.07191, 0.1119, 0.07191, 0.2067, 0.01638, 0.2067, 0.01638, 0.1593, 0.07191, 0.1593, 0.3674, 0.8524, 0.353, 0.8823, 0.353, 0.8491, 0.353, 0.8491, 0.353, 0.8823, 0.3386, 0.8525, 0.3386, 0.8525, 0.353, 0.8823, 0.3271, 0.8616, 0.3271, 0.8616, 0.353, 0.8823, 0.3207, 0.875, 0.3207, 0.875, 0.353, 0.8823, 0.3207, 0.8897, 0.3207, 0.8897, 0.353, 0.8823, 0.3271, 0.903, 0.3271, 0.903, 0.353, 0.8823, 0.3387, 0.9122, 0.3387, 0.9122, 0.353, 0.8823, 0.3531, 0.9154, 0.3531, 0.9154, 0.353, 0.8823, 0.3675, 0.9122, 0.3675, 0.9122, 0.353, 0.8823, 0.379, 0.9029, 0.379, 0.9029, 0.353, 0.8823, 0.3854, 0.8896, 0.3854, 0.8896, 0.353, 0.8823, 0.3854, 0.8749, 0.3854, 0.8749, 0.353, 0.8823, 0.3789, 0.8616, 0.3789, 0.8616, 0.353, 0.8823, 0.3674, 0.8524, 0.3881, 0.8094, 0.3674, 0.8524, 0.353, 0.8491, 0.3531, 0.8014, 0.3531, 0.8014, 0.353, 0.8491, 0.3386, 0.8525, 0.3179, 0.8095, 0.3179, 0.8095, 0.3386, 0.8525, 0.3271, 0.8616, 0.2898, 0.8319, 0.2898, 0.8319, 0.3271, 0.8616, 0.3207, 0.875, 0.2742, 0.8643, 0.2742, 0.8643, 0.3207, 0.875, 0.3207, 0.8897, 0.2742, 0.9003, 0.2742, 0.9003, 0.3207, 0.8897, 0.3271, 0.903, 0.2898, 0.9327, 0.2898, 0.9327, 0.3271, 0.903, 0.3387, 0.9122, 0.3179, 0.9551, 0.3179, 0.9551, 0.3387, 0.9122, 0.3531, 0.9154, 0.353, 0.9631, 0.353, 0.9631, 0.3531, 0.9154, 0.3675, 0.9122, 0.3881, 0.9551, 0.3881, 0.9551, 0.3675, 0.9122, 0.379, 0.9029, 0.4163, 0.9327, 0.4163, 0.9327, 0.379, 0.9029, 0.3854, 0.8896, 0.4319, 0.9003, 0.4319, 0.9003, 0.3854, 0.8896, 0.3854, 0.8749, 0.4319, 0.8643, 0.4319, 0.8643, 0.3854, 0.8749, 0.3789, 0.8616, 0.4162, 0.8319, 0.4162, 0.8319, 0.3789, 0.8616, 0.3674, 0.8524, 0.3881, 0.8094, 0.1628, 0.05571, 0.1628, 0.1036, 0.09474, 0.1036, 0.09474, 0.05571, 0.1628, 0.1036, 0.1628, 0.1516, 0.09474, 0.1516, 0.09474, 0.1036, 0.1628, 0.1516, 0.1628, 0.1995, 0.09474, 0.1995, 0.09474, 0.1516, 0.1628, 0.1995, 0.1628, 0.2475, 0.09474, 0.2475, 0.09474, 0.1995, 0.1628, 0.2475, 0.1628, 0.2954, 0.09474, 0.2954, 0.09474, 0.2475, 0.1628, 0.2954, 0.1628, 0.3433, 0.09474, 0.3433, 0.09474, 0.2954, 0.1628, 0.3433, 0.1628, 0.3913, 0.09474, 0.3913, 0.09474, 0.3433, 0.1628, 0.3913, 0.1628, 0.4392, 0.09474, 0.4392, 0.09474, 0.3913, 0.1628, 0.4392, 0.1628, 0.4872, 0.09474, 0.4872, 0.09474, 0.4392, 0.1628, 0.4872, 0.1628, 0.5351, 0.09474, 0.5351, 0.09474, 0.4872, 0.1628, 0.5351, 0.1628, 0.5831, 0.09474, 0.5831, 0.09474, 0.5351, 0.1628, 0.5831, 0.1628, 0.631, 0.09474, 0.631, 0.09474, 0.5831, 0.1628, 0.631, 0.1628, 0.6789, 0.09474, 0.6789, 0.09474, 0.631, 0.1628, 0.6789, 0.1628, 0.7269, 0.09474, 0.7269, 0.09474, 0.6789, 0.1566, 0.9955, 0.1006, 0.9955, 0.1125, 0.9435, 0.1447, 0.9435, 0.7034, 0.8531, 0.6987, 0.909, 0.6477, 0.8927, 0.6504, 0.8606, 0.1006, 0.9955, 0.05025, 0.9713, 0.08353, 0.9295, 0.1125, 0.9435, 0.6834, 0.8008, 0.7034, 0.8531, 0.6504, 0.8606, 0.6389, 0.8305, 0.05025, 0.9713, 0.01538, 0.9275, 0.06347, 0.9044, 0.08353, 0.9295, 0.6426, 0.7623, 0.6834, 0.8008, 0.6389, 0.8305, 0.6155, 0.8084, 0.01538, 0.9275, 0.002935, 0.873, 0.05631, 0.873, 0.06347, 0.9044, 0.5892, 0.7453, 0.6426, 0.7623, 0.6155, 0.8084, 0.5848, 0.7986, 0.002935, 0.873, 0.01538, 0.8185, 0.06347, 0.8416, 0.05631, 0.873, 0.5338, 0.7531, 0.5892, 0.7453, 0.5848, 0.7986, 0.5528, 0.8031, 0.01538, 0.8185, 0.05025, 0.7748, 0.08353, 0.8165, 0.06347, 0.8416, 0.4872, 0.7843, 0.5338, 0.7531, 0.5528, 0.8031, 0.5261, 0.821, 0.05025, 0.7748, 0.1006, 0.7505, 0.1125, 0.8025, 0.08353, 0.8165, 0.4587, 0.8326, 0.4872, 0.7843, 0.5261, 0.821, 0.5097, 0.8488, 0.1006, 0.7505, 0.1566, 0.7505, 0.1447, 0.8025, 0.1125, 0.8025, 0.454, 0.8884, 0.4587, 0.8326, 0.5097, 0.8488, 0.507, 0.8809, 0.1566, 0.7505, 0.2069, 0.7748, 0.1737, 0.8165, 0.1447, 0.8025, 0.474, 0.9407, 0.454, 0.8884, 0.507, 0.8809, 0.5185, 0.911, 0.2069, 0.7748, 0.2418, 0.8185, 0.1937, 0.8417, 0.1737, 0.8165, 0.5147, 0.9792, 0.474, 0.9407, 0.5185, 0.911, 0.5419, 0.9331, 0.2418, 0.8185, 0.2543, 0.873, 0.2009, 0.873, 0.1937, 0.8417, 0.5681, 0.9962, 0.5147, 0.9792, 0.5419, 0.9331, 0.5726, 0.9429, 0.2543, 0.873, 0.2418, 0.9275, 0.1937, 0.9044, 0.2009, 0.873, 0.6236, 0.9884, 0.5681, 0.9962, 0.5726, 0.9429, 0.6045, 0.9384, 0.2418, 0.9275, 0.2069, 0.9713, 0.1737, 0.9295, 0.1937, 0.9044, 0.6702, 0.9572, 0.6236, 0.9884, 0.6045, 0.9384, 0.6313, 0.9205, 0.2069, 0.9713, 0.1566, 0.9955, 0.1447, 0.9435, 0.1737, 0.9295, 0.6987, 0.909, 0.6702, 0.9572, 0.6313, 0.9205, 0.6477, 0.8927, 0.07192, 0.2518, 0.01638, 0.2518, 0.01638, 0.2044, 0.07192, 0.2044, 0.07192, 0.2992, 0.01638, 0.2992, 0.01638, 0.2518, 0.07192, 0.2518, 0.07192, 0.3466, 0.01639, 0.3466, 0.01638, 0.2992, 0.07192, 0.2992, 0.07192, 0.394, 0.01639, 0.394, 0.01639, 0.3466, 0.07192, 0.3466, 0.07192, 0.4414, 0.01639, 0.4414, 0.01639, 0.394, 0.07192, 0.394, 0.07192, 0.4888, 0.01639, 0.4888, 0.01639, 0.4414, 0.07192, 0.4414, 0.07192, 0.5361, 0.01639, 0.5361, 0.01639, 0.4888, 0.07192, 0.4888, 0.07192, 0.5835, 0.01639, 0.5835, 0.01639, 0.5361, 0.07192, 0.5361, 0.07192, 0.6309, 0.01639, 0.6309, 0.01639, 0.5835, 0.07192, 0.5835, 0.07192, 0.6783, 0.01639, 0.6783, 0.01639, 0.6309, 0.07192, 0.6309, 0.07192, 0.7257, 0.01639, 0.7257, 0.01639, 0.6783, 0.07192, 0.6783, 0.07191, 0.1096, 0.01638, 0.1096, 0.01638, 0.06223, 0.07191, 0.06223, 0.07191, 0.157, 0.01638, 0.157, 0.01638, 0.1096, 0.07191, 0.1096, 0.07192, 0.2044, 0.01638, 0.2044, 0.01638, 0.157, 0.07191, 0.157, 0.01637, 0.2057, 0.01637, 0.1583, 0.0719, 0.1583, 0.0719, 0.2057, 0.01637, 0.1583, 0.01638, 0.1109, 0.0719, 0.1109, 0.0719, 0.1583, 0.01638, 0.1109, 0.01638, 0.0635, 0.07191, 0.0635, 0.0719, 0.1109, 0.01637, 0.7269, 0.01637, 0.6795, 0.0719, 0.6795, 0.07191, 0.7269, 0.01637, 0.6795, 0.01637, 0.6321, 0.0719, 0.6321, 0.0719, 0.6795, 0.01637, 0.6321, 0.01637, 0.5848, 0.0719, 0.5847, 0.0719, 0.6321, 0.01637, 0.5848, 0.01637, 0.5374, 0.0719, 0.5374, 0.0719, 0.5847, 0.01637, 0.5374, 0.01636, 0.49, 0.0719, 0.49, 0.0719, 0.5374, 0.01636, 0.49, 0.01636, 0.4426, 0.07189, 0.4426, 0.0719, 0.49, 0.01636, 0.4426, 0.01636, 0.3952, 0.07189, 0.3952, 0.07189, 0.4426, 0.01636, 0.3952, 0.01636, 0.3478, 0.07189, 0.3478, 0.07189, 0.3952, 0.01636, 0.3478, 0.01637, 0.3004, 0.07189, 0.3004, 0.07189, 0.3478, 0.01637, 0.3004, 0.01637, 0.253, 0.0719, 0.253, 0.07189, 0.3004, 0.01637, 0.253, 0.01637, 0.2057, 0.0719, 0.2057, 0.0719, 0.253, 0.5162, 0.9811, 0.542, 0.9343, 0.573, 0.9431, 0.5701, 0.9965, 0.1815, 0.7576, 0.1583, 0.8058, 0.1268, 0.7986, 0.1268, 0.7451, 0.5701, 0.9965, 0.573, 0.9431, 0.6047, 0.9377, 0.6253, 0.987, 0.2253, 0.7926, 0.1835, 0.8259, 0.1583, 0.8058, 0.1815, 0.7576, 0.6253, 0.987, 0.6047, 0.9377, 0.631, 0.919, 0.6709, 0.9545, 0.2497, 0.8431, 0.1975, 0.855, 0.1835, 0.8259, 0.2253, 0.7926, 0.6709, 0.9545, 0.631, 0.919, 0.6465, 0.8907, 0.6979, 0.9054, 0.2497, 0.8992, 0.1975, 0.8873, 0.1975, 0.855, 0.2497, 0.8431, 0.6979, 0.9054, 0.6465, 0.8907, 0.6482, 0.8586, 0.701, 0.8495, 0.2253, 0.9497, 0.1835, 0.9163, 0.1975, 0.8873, 0.2497, 0.8992, 0.701, 0.8495, 0.6482, 0.8586, 0.6359, 0.8288, 0.6794, 0.7978, 0.1815, 0.9847, 0.1583, 0.9365, 0.1835, 0.9163, 0.2253, 0.9497, 0.6794, 0.7978, 0.6359, 0.8288, 0.6118, 0.8074, 0.6376, 0.7605, 0.1268, 0.9972, 0.1268, 0.9436, 0.1583, 0.9365, 0.1815, 0.9847, 0.6376, 0.7605, 0.6118, 0.8074, 0.5808, 0.7985, 0.5837, 0.7451, 0.07213, 0.9847, 0.09536, 0.9365, 0.1268, 0.9436, 0.1268, 0.9972, 0.5837, 0.7451, 0.5808, 0.7985, 0.549, 0.804, 0.5285, 0.7546, 0.02828, 0.9497, 0.07014, 0.9163, 0.09536, 0.9365, 0.07213, 0.9847, 0.5285, 0.7546, 0.549, 0.804, 0.5228, 0.8227, 0.4828, 0.7871, 0.003946, 0.8992, 0.05614, 0.8873, 0.07014, 0.9163, 0.02828, 0.9497, 0.4828, 0.7871, 0.5228, 0.8227, 0.5073, 0.8509, 0.4558, 0.8362, 0.003946, 0.8431, 0.05614, 0.855, 0.05614, 0.8873, 0.003946, 0.8992, 0.4558, 0.8362, 0.5073, 0.8509, 0.5055, 0.8831, 0.4528, 0.8922, 0.02828, 0.7926, 0.07014, 0.8259, 0.05614, 0.855, 0.003946, 0.8431, 0.4528, 0.8922, 0.5055, 0.8831, 0.5179, 0.9128, 0.4743, 0.9439, 0.07213, 0.7576, 0.09536, 0.8058, 0.07014, 0.8259, 0.02828, 0.7926, 0.4743, 0.9439, 0.5179, 0.9128, 0.542, 0.9343, 0.5162, 0.9811, 0.1268, 0.7451, 0.1268, 0.7986, 0.09536, 0.8058, 0.07213, 0.7576, 0.09144, 0.6805, 0.1587, 0.6805, 0.1587, 0.7282, 0.09144, 0.7282, 0.09143, 0.6328, 0.1587, 0.6328, 0.1587, 0.6805, 0.09144, 0.6805, 0.09143, 0.5851, 0.1587, 0.5851, 0.1587, 0.6328, 0.09143, 0.6328, 0.09143, 0.5375, 0.1587, 0.5374, 0.1587, 0.5851, 0.09143, 0.5851, 0.09143, 0.4898, 0.1587, 0.4898, 0.1587, 0.5374, 0.09143, 0.5375, 0.09143, 0.4421, 0.1587, 0.4421, 0.1587, 0.4898, 0.09143, 0.4898, 0.09143, 0.3944, 0.1587, 0.3944, 0.1587, 0.4421, 0.09143, 0.4421, 0.09143, 0.3467, 0.1587, 0.3467, 0.1587, 0.3944, 0.09143, 0.3944, 0.09143, 0.299, 0.1587, 0.299, 0.1587, 0.3467, 0.09143, 0.3467, 0.09143, 0.2513, 0.1587, 0.2513, 0.1587, 0.299, 0.09143, 0.299, 0.09143, 0.2036, 0.1587, 0.2036, 0.1587, 0.2513, 0.09143, 0.2513, 0.09143, 0.1559, 0.1587, 0.1559, 0.1587, 0.2036, 0.09143, 0.2036, 0.09143, 0.1082, 0.1587, 0.1082, 0.1587, 0.1559, 0.09143, 0.1559, 0.09143, 0.06048, 0.1587, 0.06049, 0.1587, 0.1082, 0.09143, 0.1082, 0.4046, 0.9455, 0.3722, 0.9612, 0.3615, 0.9147, 0.3748, 0.9082, 0.427, 0.9174, 0.4046, 0.9455, 0.3748, 0.9082, 0.384, 0.8967, 0.435, 0.8823, 0.427, 0.9174, 0.384, 0.8967, 0.3874, 0.8824, 0.427, 0.8473, 0.435, 0.8823, 0.3874, 0.8824, 0.384, 0.868, 0.4046, 0.8191, 0.427, 0.8473, 0.384, 0.868, 0.3749, 0.8564, 0.3721, 0.8035, 0.4046, 0.8191, 0.3749, 0.8564, 0.3616, 0.8501, 0.3361, 0.8035, 0.3721, 0.8035, 0.3616, 0.8501, 0.3468, 0.85, 0.3037, 0.8191, 0.3361, 0.8035, 0.3468, 0.85, 0.3335, 0.8564, 0.2813, 0.8472, 0.3037, 0.8191, 0.3335, 0.8564, 0.3242, 0.8679, 0.2733, 0.8822, 0.2813, 0.8472, 0.3242, 0.8679, 0.321, 0.8823, 0.2812, 0.9173, 0.2733, 0.8822, 0.321, 0.8823, 0.3243, 0.8967, 0.3037, 0.9455, 0.2812, 0.9173, 0.3243, 0.8967, 0.3335, 0.9082, 0.3362, 0.9612, 0.3037, 0.9455, 0.3335, 0.9082, 0.3468, 0.9146, 0.3722, 0.9612, 0.3362, 0.9612, 0.3468, 0.9146, 0.3615, 0.9147, 0.3748, 0.9082, 0.3615, 0.9147, 0.3542, 0.8823, 0.384, 0.8967, 0.3748, 0.9082, 0.3542, 0.8823, 0.3874, 0.8824, 0.384, 0.8967, 0.3542, 0.8823, 0.384, 0.868, 0.3874, 0.8824, 0.3542, 0.8823, 0.3749, 0.8564, 0.384, 0.868, 0.3542, 0.8823, 0.3616, 0.8501, 0.3749, 0.8564, 0.3542, 0.8823, 0.3468, 0.85, 0.3616, 0.8501, 0.3542, 0.8823, 0.3335, 0.8564, 0.3468, 0.85, 0.3542, 0.8823, 0.3242, 0.8679, 0.3335, 0.8564, 0.3542, 0.8823, 0.321, 0.8823, 0.3242, 0.8679, 0.3542, 0.8823, 0.3243, 0.8967, 0.321, 0.8823, 0.3542, 0.8823, 0.3335, 0.9082, 0.3243, 0.8967, 0.3542, 0.8823, 0.3468, 0.9146, 0.3335, 0.9082, 0.3542, 0.8823, 0.3615, 0.9147, 0.3468, 0.9146, 0.3542, 0.8823, 0.01638, 0.2069, 0.01638, 0.1595, 0.07191, 0.1595, 0.07191, 0.2069, 0.01638, 0.1595, 0.01638, 0.1121, 0.07191, 0.1121, 0.07191, 0.1595, 0.01638, 0.1121, 0.01638, 0.06474, 0.07191, 0.06474, 0.07191, 0.1121, 0.01637, 0.7282, 0.01637, 0.6808, 0.0719, 0.6808, 0.0719, 0.7282, 0.01637, 0.6808, 0.01637, 0.6334, 0.0719, 0.6334, 0.0719, 0.6808, 0.01637, 0.6334, 0.01637, 0.586, 0.0719, 0.586, 0.0719, 0.6334, 0.01637, 0.586, 0.01637, 0.5386, 0.0719, 0.5386, 0.0719, 0.586, 0.01637, 0.5386, 0.01637, 0.4912, 0.07191, 0.4912, 0.0719, 0.5386, 0.01637, 0.4912, 0.01637, 0.4438, 0.07191, 0.4438, 0.07191, 0.4912, 0.01637, 0.4438, 0.01638, 0.3965, 0.07191, 0.3965, 0.07191, 0.4438, 0.01638, 0.3965, 0.01638, 0.3491, 0.07191, 0.3491, 0.07191, 0.3965, 0.01638, 0.3491, 0.01638, 0.3017, 0.07191, 0.3017, 0.07191, 0.3491, 0.01638, 0.3017, 0.01638, 0.2543, 0.07191, 0.2543, 0.07191, 0.3017, 0.01638, 0.2543, 0.01638, 0.2069, 0.07191, 0.2069, 0.07191, 0.2543, 0.6975, 0.8994, 0.6454, 0.8875, 0.6454, 0.8552, 0.6975, 0.8433, 0.2488, 0.8994, 0.1967, 0.8876, 0.1967, 0.8554, 0.2488, 0.8435, 0.6975, 0.8433, 0.6454, 0.8552, 0.6314, 0.8262, 0.6732, 0.7929, 0.2245, 0.9499, 0.1828, 0.9166, 0.1967, 0.8876, 0.2488, 0.8994, 0.6732, 0.7929, 0.6314, 0.8262, 0.6062, 0.8061, 0.6294, 0.7579, 0.1808, 0.9848, 0.1576, 0.9366, 0.1828, 0.9166, 0.2245, 0.9499, 0.6294, 0.7579, 0.6062, 0.8061, 0.5748, 0.7989, 0.5748, 0.7454, 0.1262, 0.9972, 0.1262, 0.9438, 0.1576, 0.9366, 0.1808, 0.9848, 0.5748, 0.7454, 0.5748, 0.7989, 0.5434, 0.8061, 0.5202, 0.7579, 0.07166, 0.9848, 0.09484, 0.9366, 0.1262, 0.9438, 0.1262, 0.9972, 0.5202, 0.7579, 0.5434, 0.8061, 0.5182, 0.8262, 0.4764, 0.7929, 0.0279, 0.9499, 0.06966, 0.9166, 0.09484, 0.9366, 0.07166, 0.9848, 0.4764, 0.7929, 0.5182, 0.8262, 0.5042, 0.8552, 0.452, 0.8433, 0.003614, 0.8994, 0.0557, 0.8876, 0.06966, 0.9166, 0.0279, 0.9499, 0.452, 0.8433, 0.5042, 0.8552, 0.5042, 0.8875, 0.452, 0.8994, 0.003614, 0.8435, 0.0557, 0.8554, 0.0557, 0.8876, 0.003614, 0.8994, 0.452, 0.8994, 0.5042, 0.8875, 0.5182, 0.9165, 0.4764, 0.9498, 0.0279, 0.793, 0.06966, 0.8263, 0.0557, 0.8554, 0.003614, 0.8435, 0.4764, 0.9498, 0.5182, 0.9165, 0.5434, 0.9366, 0.5202, 0.9848, 0.07166, 0.7581, 0.09484, 0.8063, 0.06966, 0.8263, 0.0279, 0.793, 0.5202, 0.9848, 0.5434, 0.9366, 0.5748, 0.9438, 0.5748, 0.9973, 0.1262, 0.7457, 0.1262, 0.7991, 0.09484, 0.8063, 0.07166, 0.7581, 0.5748, 0.9973, 0.5748, 0.9438, 0.6062, 0.9366, 0.6294, 0.9848, 0.1808, 0.7581, 0.1576, 0.8063, 0.1262, 0.7991, 0.1262, 0.7457, 0.6294, 0.9848, 0.6062, 0.9366, 0.6314, 0.9165, 0.6732, 0.9498, 0.2245, 0.793, 0.1828, 0.8263, 0.1576, 0.8063, 0.1808, 0.7581, 0.6732, 0.9498, 0.6314, 0.9165, 0.6454, 0.8875, 0.6975, 0.8994, 0.2488, 0.8435, 0.1967, 0.8554, 0.1828, 0.8263, 0.2245, 0.793, 0.09195, 0.06188, 0.1616, 0.06188, 0.1616, 0.1092, 0.09195, 0.1092, 0.09195, 0.6765, 0.1616, 0.6765, 0.1616, 0.7238, 0.09195, 0.7238, 0.09195, 0.6292, 0.1616, 0.6292, 0.1616, 0.6765, 0.09195, 0.6765, 0.09195, 0.582, 0.1616, 0.582, 0.1616, 0.6292, 0.09195, 0.6292, 0.09195, 0.5347, 0.1616, 0.5347, 0.1616, 0.582, 0.09195, 0.582, 0.09195, 0.4874, 0.1616, 0.4874, 0.1616, 0.5347, 0.09195, 0.5347, 0.09195, 0.4401, 0.1616, 0.4401, 0.1616, 0.4874, 0.09195, 0.4874, 0.09195, 0.3928, 0.1616, 0.3928, 0.1616, 0.4401, 0.09195, 0.4401, 0.09195, 0.3456, 0.1616, 0.3456, 0.1616, 0.3928, 0.09195, 0.3928, 0.09195, 0.2983, 0.1616, 0.2983, 0.1616, 0.3456, 0.09195, 0.3456, 0.09195, 0.251, 0.1616, 0.251, 0.1616, 0.2983, 0.09195, 0.2983, 0.09195, 0.2037, 0.1616, 0.2037, 0.1616, 0.251, 0.09195, 0.251, 0.09195, 0.1564, 0.1616, 0.1564, 0.1616, 0.2037, 0.09195, 0.2037, 0.09195, 0.1092, 0.1616, 0.1092, 0.1616, 0.1564, 0.09195, 0.1564, 0.3737, 0.908, 0.3604, 0.9144, 0.3531, 0.8821, 0.3604, 0.9144, 0.3457, 0.9143, 0.3531, 0.8821, 0.3457, 0.9143, 0.3324, 0.908, 0.3531, 0.8821, 0.3324, 0.908, 0.3232, 0.8964, 0.3531, 0.8821, 0.3232, 0.8964, 0.3199, 0.882, 0.3531, 0.8821, 0.3199, 0.882, 0.3232, 0.8676, 0.3531, 0.8821, 0.3232, 0.8676, 0.3324, 0.8561, 0.3531, 0.8821, 0.3324, 0.8561, 0.3457, 0.8497, 0.3531, 0.8821, 0.3457, 0.8497, 0.3605, 0.8497, 0.3531, 0.8821, 0.3605, 0.8497, 0.3737, 0.8562, 0.3531, 0.8821, 0.3737, 0.8562, 0.383, 0.8677, 0.3531, 0.8821, 0.383, 0.8677, 0.3862, 0.8821, 0.3531, 0.8821, 0.3862, 0.8821, 0.3829, 0.8965, 0.3531, 0.8821, 0.3829, 0.8965, 0.3737, 0.908, 0.3531, 0.8821, 0.4035, 0.9453, 0.3711, 0.9609, 0.3604, 0.9144, 0.3737, 0.908, 0.3711, 0.9609, 0.335, 0.9609, 0.3457, 0.9143, 0.3604, 0.9144, 0.335, 0.9609, 0.3025, 0.9452, 0.3324, 0.908, 0.3457, 0.9143, 0.3025, 0.9452, 0.2801, 0.9169, 0.3232, 0.8964, 0.3324, 0.908, 0.2801, 0.9169, 0.2722, 0.8819, 0.3199, 0.882, 0.3232, 0.8964, 0.2722, 0.8819, 0.2803, 0.8469, 0.3232, 0.8676, 0.3199, 0.882, 0.2803, 0.8469, 0.3027, 0.8188, 0.3324, 0.8561, 0.3232, 0.8676, 0.3027, 0.8188, 0.3351, 0.8032, 0.3457, 0.8497, 0.3324, 0.8561, 0.3351, 0.8032, 0.371, 0.8032, 0.3605, 0.8497, 0.3457, 0.8497, 0.371, 0.8032, 0.4035, 0.8189, 0.3737, 0.8562, 0.3605, 0.8497, 0.4035, 0.8189, 0.4259, 0.847, 0.383, 0.8677, 0.3737, 0.8562, 0.4259, 0.847, 0.4339, 0.882, 0.3862, 0.8821, 0.383, 0.8677, 0.4339, 0.882, 0.4259, 0.9171, 0.3829, 0.8965, 0.3862, 0.8821, 0.4259, 0.9171, 0.4035, 0.9453, 0.3737, 0.908, 0.3829, 0.8965, 0.09196, 0.1132, 0.1602, 0.1132, 0.1602, 0.1604, 0.09196, 0.1604, 0.09196, 0.1604, 0.1602, 0.1604, 0.1602, 0.2077, 0.09196, 0.2077, 0.09196, 0.2077, 0.1602, 0.2077, 0.1602, 0.255, 0.09196, 0.255, 0.09196, 0.255, 0.1602, 0.255, 0.1602, 0.3023, 0.09196, 0.3023, 0.09196, 0.3023, 0.1602, 0.3023, 0.1602, 0.3495, 0.09196, 0.3495, 0.09196, 0.3495, 0.1602, 0.3495, 0.1602, 0.3968, 0.09196, 0.3968, 0.09196, 0.3968, 0.1602, 0.3968, 0.1602, 0.4441, 0.09196, 0.4441, 0.09196, 0.4441, 0.1602, 0.4441, 0.1602, 0.4914, 0.09196, 0.4914, 0.09196, 0.4914, 0.1602, 0.4914, 0.1602, 0.5386, 0.09196, 0.5386, 0.09196, 0.5386, 0.1602, 0.5386, 0.1602, 0.5859, 0.09196, 0.5859, 0.09196, 0.5859, 0.1602, 0.5859, 0.1602, 0.6332, 0.09196, 0.6332, 0.09196, 0.6332, 0.1602, 0.6332, 0.1602, 0.6805, 0.09196, 0.6805, 0.09196, 0.6805, 0.1602, 0.6805, 0.1602, 0.7277, 0.09196, 0.7277, 0.09196, 0.06588, 0.1602, 0.06588, 0.1602, 0.1132, 0.09196, 0.1132, 0.2504, 0.8997, 0.226, 0.9502, 0.1842, 0.9169, 0.1982, 0.8878, 0.5786, 0.7425, 0.5775, 0.7974, 0.5451, 0.8041, 0.5223, 0.7541, 0.226, 0.9502, 0.1822, 0.9852, 0.159, 0.937, 0.1842, 0.9169, 0.6344, 0.7564, 0.6096, 0.8054, 0.5775, 0.7974, 0.5786, 0.7425, 0.1822, 0.9852, 0.1275, 0.9977, 0.1275, 0.9442, 0.159, 0.937, 0.6786, 0.7932, 0.635, 0.8266, 0.6096, 0.8054, 0.6344, 0.7564, 0.1275, 0.9977, 0.07283, 0.9852, 0.09605, 0.937, 0.1275, 0.9442, 0.7025, 0.8456, 0.6487, 0.8567, 0.635, 0.8266, 0.6786, 0.7932, 0.07283, 0.9852, 0.02898, 0.9502, 0.07083, 0.9169, 0.09605, 0.937, 0.7013, 0.9031, 0.6481, 0.8897, 0.6487, 0.8567, 0.7025, 0.8456, 0.02898, 0.9502, 0.004645, 0.8997, 0.05683, 0.8878, 0.07083, 0.9169, 0.6753, 0.9543, 0.6331, 0.9192, 0.6481, 0.8897, 0.7013, 0.9031, 0.004645, 0.8997, 0.004645, 0.8436, 0.05683, 0.8555, 0.05683, 0.8878, 0.6296, 0.9893, 0.6068, 0.9393, 0.6331, 0.9192, 0.6753, 0.9543, 0.004645, 0.8436, 0.02898, 0.7931, 0.07083, 0.8265, 0.05683, 0.8555, 0.5733, 1.001, 0.5744, 0.946, 0.6068, 0.9393, 0.6296, 0.9893, 0.02898, 0.7931, 0.07283, 0.7581, 0.09605, 0.8064, 0.07083, 0.8265, 0.5175, 0.9869, 0.5423, 0.938, 0.5744, 0.946, 0.5733, 1.001, 0.07283, 0.7581, 0.1275, 0.7457, 0.1275, 0.7992, 0.09605, 0.8064, 0.4732, 0.9502, 0.5169, 0.9168, 0.5423, 0.938, 0.5175, 0.9869, 0.1275, 0.7457, 0.1822, 0.7581, 0.159, 0.8064, 0.1275, 0.7992, 0.4494, 0.8978, 0.5031, 0.8867, 0.5169, 0.9168, 0.4732, 0.9502, 0.1822, 0.7581, 0.226, 0.7931, 0.1842, 0.8265, 0.159, 0.8064, 0.4506, 0.8403, 0.5038, 0.8536, 0.5031, 0.8867, 0.4494, 0.8978, 0.226, 0.7931, 0.2504, 0.8436, 0.1982, 0.8555, 0.1842, 0.8265, 0.4766, 0.789, 0.5188, 0.8241, 0.5038, 0.8536, 0.4506, 0.8403, 0.2504, 0.8436, 0.2504, 0.8997, 0.1982, 0.8878, 0.1982, 0.8555, 0.5223, 0.7541, 0.5451, 0.8041, 0.5188, 0.8241, 0.4766, 0.789, 0.01637, 0.2526, 0.01637, 0.2052, 0.0719, 0.2052, 0.0719, 0.2526, 0.01637, 0.3, 0.01637, 0.2526, 0.0719, 0.2526, 0.0719, 0.3, 0.01637, 0.3474, 0.01637, 0.3, 0.0719, 0.3, 0.0719, 0.3474, 0.01637, 0.3948, 0.01637, 0.3474, 0.0719, 0.3474, 0.0719, 0.3948, 0.01637, 0.4421, 0.01637, 0.3948, 0.0719, 0.3948, 0.0719, 0.4421, 0.01637, 0.4895, 0.01637, 0.4421, 0.0719, 0.4421, 0.0719, 0.4895, 0.01637, 0.5369, 0.01637, 0.4895, 0.0719, 0.4895, 0.0719, 0.5369, 0.01637, 0.5843, 0.01637, 0.5369, 0.0719, 0.5369, 0.0719, 0.5843, 0.01637, 0.6317, 0.01637, 0.5843, 0.0719, 0.5843, 0.0719, 0.6317, 0.01637, 0.6791, 0.01637, 0.6317, 0.0719, 0.6317, 0.0719, 0.6791, 0.01637, 0.7265, 0.01637, 0.6791, 0.0719, 0.6791, 0.0719, 0.7265, 0.01637, 0.1104, 0.01637, 0.06305, 0.0719, 0.06305, 0.0719, 0.1104, 0.01637, 0.1578, 0.01637, 0.1104, 0.0719, 0.1104, 0.0719, 0.1578, 0.01637, 0.2052, 0.01637, 0.1578, 0.0719, 0.1578, 0.0719, 0.2052, 0.8951, 0.9009, 0.827, 0.9522, 0.8082, 0.9244, 0.8952, 0.9009, 0.982, 0.9244, 0.9632, 0.9522, 0.8951, 0.9009, 0.8082, 0.9244, 0.8044, 0.8925, 0.8952, 0.9009, 0.9858, 0.8925, 0.982, 0.9244, 0.8951, 0.9009, 0.8044, 0.8925, 0.8163, 0.8621, 0.8952, 0.9009, 0.974, 0.8621, 0.9858, 0.8925, 0.8951, 0.9009, 0.8163, 0.8621, 0.8418, 0.8384, 0.8952, 0.9009, 0.9485, 0.8384, 0.974, 0.8621, 0.8951, 0.9009, 0.8418, 0.8384, 0.8765, 0.8255, 0.8952, 0.9009, 0.9137, 0.8255, 0.9485, 0.8384, 0.8951, 0.9009, 0.8765, 0.8255, 0.9144, 0.8256, 0.8952, 0.9009, 0.8758, 0.8256, 0.9137, 0.8255, 0.8951, 0.9009, 0.9144, 0.8256, 0.949, 0.8388, 0.8952, 0.9009, 0.8412, 0.8388, 0.8758, 0.8256, 0.8951, 0.9009, 0.949, 0.8388, 0.9743, 0.8627, 0.8952, 0.9009, 0.816, 0.8627, 0.8412, 0.8388, 0.8951, 0.9009, 0.9743, 0.8627, 0.9858, 0.8932, 0.8952, 0.9009, 0.8044, 0.8932, 0.816, 0.8627, 0.8951, 0.9009, 0.9858, 0.8932, 0.9817, 0.925, 0.8952, 0.9009, 0.8085, 0.925, 0.8044, 0.8932, 0.8951, 0.9009, 0.9817, 0.925, 0.9626, 0.9527, 0.8952, 0.9009, 0.8276, 0.9527, 0.8085, 0.925, 0.8951, 0.9009, 0.9626, 0.9527, 0.9318, 0.9714, 0.8952, 0.9009, 0.8584, 0.9714, 0.8276, 0.9527, 0.8951, 0.9009, 0.9318, 0.9714, 0.8947, 0.9779, 0.8952, 0.9009, 0.8956, 0.9779, 0.8584, 0.9714, 0.8951, 0.9009, 0.8947, 0.9779, 0.8576, 0.9711, 0.8952, 0.9009, 0.9326, 0.9711, 0.8956, 0.9779, 0.8576, 0.9711, 0.827, 0.9522, 0.8951, 0.9009, 0.8952, 0.9009, 0.9632, 0.9522, 0.9326, 0.9711, 0.8, 0.7346, 0.8, 0.4535, 0.8365, 0.4561, 0.8365, 0.7371, 0.8365, 0.7371, 0.8365, 0.4561, 0.8732, 0.4583, 0.8732, 0.7394, 0.8732, 0.7394, 0.8732, 0.4583, 0.9098, 0.4606, 0.9098, 0.7417, 0.9098, 0.7417, 0.9098, 0.4606, 0.9463, 0.4634, 0.9463, 0.7445, 0.9463, 0.7445, 0.9463, 0.4634, 0.9827, 0.4671, 0.9827, 0.7482, 0.4358, 0.7019, 0.4358, 0.4208, 0.4719, 0.4252, 0.4719, 0.7063, 0.4719, 0.7063, 0.4719, 0.4252, 0.5083, 0.4289, 0.5083, 0.71, 0.5083, 0.71, 0.5083, 0.4289, 0.5448, 0.4317, 0.5448, 0.7128, 0.5448, 0.7128, 0.5448, 0.4317, 0.5814, 0.434, 0.5814, 0.7151, 0.5814, 0.7151, 0.5814, 0.434, 0.6181, 0.4363, 0.6181, 0.7173, 0.6181, 0.7173, 0.6181, 0.4363, 0.6546, 0.4388, 0.6546, 0.7199, 0.6546, 0.7199, 0.6546, 0.4388, 0.6911, 0.442, 0.6911, 0.7231, 0.6911, 0.7231, 0.6911, 0.442, 0.7273, 0.4462, 0.7273, 0.7273, 0.7273, 0.7273, 0.7273, 0.4462, 0.7635, 0.4503, 0.7635, 0.7314, 0.8, 0.4535, 0.8, 0.7346, 0.7635, 0.7314, 0.7635, 0.4503, 0.9491, 0.02104, 0.9708, 0.01856, 0.9716, 0.04172, 0.9515, 0.04276, 0.9212, 0.02055, 0.9427, 0.02348, 0.9398, 0.04494, 0.9199, 0.04348, 0.8121, 0.02066, 0.8125, 0.02076, 0.8109, 0.02056, 0.8145, 0.02179, 0.812, 0.02248, 0.8121, 0.02066, 0.8151, 0.02097, 0.8145, 0.02179, 0.8121, 0.02066, 0.8109, 0.02056, 0.8118, 0.02827, 0.8112, 0.02895, 0.8098, 0.02367, 0.975, 0.04163, 0.9716, 0.04172, 0.9708, 0.01856, 0.8112, 0.02895, 0.8118, 0.02827, 0.812, 0.02248, 0.8145, 0.02179, 0.8113, 0.02094, 0.812, 0.02248, 0.8094, 0.02234, 0.8125, 0.02076, 0.8113, 0.02094, 0.8094, 0.02234, 0.8088, 0.02158, 0.9199, 0.04348, 0.9166, 0.04332, 0.9212, 0.02055, 0.8123, 0.02877, 0.8118, 0.02827, 0.8134, 0.02342, 0.8118, 0.02827, 0.8123, 0.02877, 0.8094, 0.02234, 0.812, 0.02248, 0.812, 0.02248, 0.8113, 0.02094, 0.8121, 0.02066, 0.8113, 0.02094, 0.8125, 0.02076, 0.8121, 0.02066, 0.7991, 0.4053, 0.8215, 0.406, 0.7867, 0.4282, 0.8107, 0.3822, 0.8215, 0.406, 0.7991, 0.4053, 0.8112, 0.3507, 0.8107, 0.3822, 0.7931, 0.3796, 0.8025, 0.3496, 0.2186, 0.06154, 0.2395, 0.0596, 0.2184, 0.06953, 0.9162, 0.401, 0.9175, 0.4287, 0.9121, 0.4013, 0.7867, 0.4282, 0.7871, 0.3811, 0.7931, 0.3796, 0.7991, 0.4053, 0.7991, 0.4053, 0.7931, 0.3796, 0.8107, 0.3822, 0.8198, 0.3499, 0.8284, 0.3802, 0.8107, 0.3822, 0.8112, 0.3507, 0.9725, 0.4023, 0.9669, 0.4287, 0.9686, 0.4019, 0.2184, 0.06953, 0.239, 0.08059, 0.2182, 0.07754, 0.8343, 0.3819, 0.8331, 0.4285, 0.8215, 0.406, 0.8284, 0.3802, 0.8284, 0.3802, 0.8215, 0.406, 0.8107, 0.3822, 0.9175, 0.4287, 0.9162, 0.401, 0.9392, 0.4, 0.9427, 0.4252, 0.9427, 0.426, 0.9457, 0.4009, 0.9686, 0.4019, 0.9669, 0.4287, 0.8112, 0.02356, 0.8109, 0.02056, 0.8125, 0.02076, 0.8112, 0.02356, 0.8098, 0.02367, 0.8109, 0.02056, 0.8098, 0.02367, 0.8112, 0.02356, 0.8118, 0.02827, 0.8134, 0.02342, 0.8121, 0.0236, 0.8125, 0.02076, 0.8121, 0.0236, 0.8112, 0.02356, 0.8125, 0.02076, 0.8112, 0.02356, 0.8121, 0.0236, 0.8118, 0.02827, 0.8121, 0.0236, 0.8134, 0.02342, 0.8118, 0.02827, 0.2395, 0.06767, 0.2184, 0.06953, 0.2395, 0.0596, 0.6536, 0.2335, 0.6536, 0.1968, 0.4997, 0.2334, 0.239, 0.08059, 0.2184, 0.06953, 0.2392, 0.07262, 0.2395, 0.06767, 0.2184, 0.06953, 0.2392, 0.07262, 0.4997, 0.2334, 0.2549, 0.1968, 0.4069, 0.2337, 0.4069, 0.2337, 0.2549, 0.1968, 0.2549, 0.2335, 0.9716, 0.04172, 0.9731, 0.07561, 0.9544, 0.0753, 0.9515, 0.04276, 0.9731, 0.07561, 0.9858, 0.1075, 0.9704, 0.1072, 0.9544, 0.0753, 0.8112, 0.02895, 0.8145, 0.02179, 0.8246, 0.03311, 0.818, 0.0392, 0.818, 0.0392, 0.8246, 0.03311, 0.8331, 0.05746, 0.8199, 0.06605, 0.975, 0.04163, 0.9777, 0.07471, 0.9731, 0.07561, 0.9716, 0.04172, 0.9777, 0.07471, 0.9899, 0.1066, 0.9858, 0.1075, 0.9731, 0.07561, 0.8145, 0.02179, 0.8151, 0.02097, 0.8266, 0.0318, 0.8246, 0.03311, 0.8246, 0.03311, 0.8266, 0.0318, 0.8369, 0.05559, 0.8331, 0.05746, 0.9199, 0.04348, 0.9398, 0.04494, 0.9362, 0.07712, 0.9177, 0.07702, 0.9177, 0.07702, 0.9362, 0.07712, 0.9197, 0.1084, 0.9044, 0.1083, 0.8123, 0.02877, 0.8063, 0.03851, 0.8, 0.03238, 0.8094, 0.02234, 0.8063, 0.03851, 0.8039, 0.06682, 0.7902, 0.05798, 0.8, 0.03238, 0.9166, 0.04332, 0.9199, 0.04348, 0.9177, 0.07702, 0.9131, 0.07603, 0.9131, 0.07603, 0.9177, 0.07702, 0.9044, 0.1083, 0.9004, 0.1074, 0.8094, 0.02234, 0.8, 0.03238, 0.7978, 0.0311, 0.8088, 0.02158, 0.8, 0.03238, 0.7902, 0.05798, 0.7864, 0.0562, 0.7978, 0.0311, 0.9858, 0.1075, 0.9882, 0.1351, 0.9721, 0.1376, 0.9704, 0.1072, 0.9882, 0.1351, 0.9772, 0.169, 0.9637, 0.1706, 0.9721, 0.1376, 0.8199, 0.06605, 0.8331, 0.05746, 0.8502, 0.08878, 0.8316, 0.09486, 0.8316, 0.09486, 0.8502, 0.08878, 0.8712, 0.1225, 0.8593, 0.1234, 0.9899, 0.1066, 0.9922, 0.1357, 0.9882, 0.1351, 0.9858, 0.1075, 0.9922, 0.1357, 0.9828, 0.1699, 0.9772, 0.169, 0.9882, 0.1351, 0.8331, 0.05746, 0.8369, 0.05559, 0.8543, 0.08614, 0.8502, 0.08878, 0.8502, 0.08878, 0.8543, 0.08614, 0.8772, 0.1202, 0.8712, 0.1225, 0.9044, 0.1083, 0.9197, 0.1084, 0.9173, 0.1385, 0.9014, 0.1356, 0.9014, 0.1356, 0.9173, 0.1385, 0.9248, 0.1713, 0.9116, 0.1694, 0.8039, 0.06682, 0.792, 0.0957, 0.7734, 0.08959, 0.7902, 0.05798, 0.792, 0.0957, 0.7643, 0.124, 0.7525, 0.1231, 0.7734, 0.08959, 0.9004, 0.1074, 0.9044, 0.1083, 0.9014, 0.1356, 0.8975, 0.1361, 0.8975, 0.1361, 0.9014, 0.1356, 0.9116, 0.1694, 0.9061, 0.1702, 0.7902, 0.05798, 0.7734, 0.08959, 0.7694, 0.08699, 0.7864, 0.0562, 0.7734, 0.08959, 0.7525, 0.1231, 0.7466, 0.1208, 0.7694, 0.08699, 0.9116, 0.1694, 0.9248, 0.1713, 0.9227, 0.2549, 0.9101, 0.2564, 0.7643, 0.124, 0.7499, 0.2008, 0.7384, 0.1977, 0.7525, 0.1231, 0.9061, 0.1702, 0.9116, 0.1694, 0.9101, 0.2564, 0.9036, 0.2557, 0.7525, 0.1231, 0.7384, 0.1977, 0.7309, 0.1971, 0.7466, 0.1208, 0.9861, 0.3263, 0.9711, 0.3638, 0.949, 0.3642, 0.9677, 0.3264, 0.9711, 0.3638, 0.9686, 0.4019, 0.9457, 0.4009, 0.949, 0.3642, 0.8403, 0.2843, 0.8637, 0.2945, 0.8559, 0.3426, 0.8415, 0.3302, 0.8415, 0.3302, 0.8559, 0.3426, 0.8284, 0.3802, 0.8198, 0.3499, 0.9904, 0.3275, 0.9761, 0.3651, 0.9711, 0.3638, 0.9861, 0.3263, 0.9761, 0.3651, 0.9725, 0.4023, 0.9686, 0.4019, 0.9711, 0.3638, 0.8637, 0.2945, 0.8699, 0.2955, 0.8614, 0.3446, 0.8559, 0.3426, 0.8559, 0.3426, 0.8614, 0.3446, 0.8343, 0.3819, 0.8284, 0.3802, 0.8989, 0.3242, 0.9175, 0.3244, 0.9362, 0.3629, 0.9139, 0.3622, 0.9139, 0.3622, 0.9362, 0.3629, 0.9392, 0.4, 0.9162, 0.401, 0.7827, 0.2835, 0.781, 0.3293, 0.7664, 0.3414, 0.7593, 0.2934, 0.781, 0.3293, 0.8025, 0.3496, 0.7931, 0.3796, 0.7664, 0.3414, 0.8946, 0.3253, 0.8989, 0.3242, 0.9139, 0.3622, 0.9088, 0.3636, 0.9088, 0.3636, 0.9139, 0.3622, 0.9162, 0.401, 0.9121, 0.4013, 0.7593, 0.2934, 0.7664, 0.3414, 0.761, 0.3434, 0.7531, 0.2943, 0.7664, 0.3414, 0.7931, 0.3796, 0.7871, 0.3811, 0.761, 0.3434, 0.9769, 0.2581, 0.9876, 0.2959, 0.9707, 0.2924, 0.9639, 0.2561, 0.9876, 0.2959, 0.9861, 0.3263, 0.9677, 0.3264, 0.9707, 0.2924, 0.8497, 0.2428, 0.8741, 0.2452, 0.8637, 0.2945, 0.8403, 0.2843, 0.9922, 0.2954, 0.9904, 0.3275, 0.9861, 0.3263, 0.9876, 0.2959, 0.8853, 0.1981, 0.8929, 0.1976, 0.8807, 0.2466, 0.8741, 0.2452, 0.8741, 0.2452, 0.8807, 0.2466, 0.8699, 0.2955, 0.8637, 0.2945, 0.9101, 0.2564, 0.9227, 0.2549, 0.9148, 0.2899, 0.8977, 0.2929, 0.8977, 0.2929, 0.9148, 0.2899, 0.9175, 0.3244, 0.8989, 0.3242, 0.7499, 0.2008, 0.7735, 0.2422, 0.7494, 0.2444, 0.7384, 0.1977, 0.7735, 0.2422, 0.7827, 0.2835, 0.7593, 0.2934, 0.7494, 0.2444, 0.9036, 0.2557, 0.9101, 0.2564, 0.8977, 0.2929, 0.8929, 0.2924, 0.8929, 0.2924, 0.8977, 0.2929, 0.8989, 0.3242, 0.8946, 0.3253, 0.7384, 0.1977, 0.7494, 0.2444, 0.7428, 0.2457, 0.7309, 0.1971, 0.7494, 0.2444, 0.7593, 0.2934, 0.7531, 0.2943, 0.7428, 0.2457, 0.9772, 0.169, 0.9769, 0.2581, 0.9639, 0.2561, 0.9637, 0.1706, 0.8712, 0.1225, 0.8772, 0.1202, 0.8929, 0.1976, 0.8853, 0.1981, 0.9769, 0.2581, 0.9832, 0.2575, 0.9922, 0.2954, 0.9876, 0.2959, 0.9828, 0.1699, 0.9832, 0.2575, 0.9769, 0.2581, 0.9772, 0.169, 0.8593, 0.1234, 0.8712, 0.1225, 0.8853, 0.1981, 0.8737, 0.2012, 0.8853, 0.1981, 0.8741, 0.2452, 0.8497, 0.2428, 0.8737, 0.2012, 0.2182, 0.02296, 0.2593, 0.02297, 0.2593, 0.03839, 0.2182, 0.03838, 0.2946, 0.02298, 0.2946, 0.03839, 0.2593, 0.03839, 0.2593, 0.02297, 0.2946, 0.02298, 0.3357, 0.02299, 0.3357, 0.03838, 0.2946, 0.03839, 0.3658, 0.05381, 0.3247, 0.0538, 0.3247, 0.03839, 0.3658, 0.03839, 0.2893, 0.03839, 0.2893, 0.0538, 0.2482, 0.05379, 0.2482, 0.03839, 0.2893, 0.03839, 0.3247, 0.03839, 0.3247, 0.0538, 0.2893, 0.0538, 0.2482, 0.03839, 0.2482, 0.05379, 0.2332, 0.04854, 0.2331, 0.04859, 0.2182, 0.05878, 0.2182, 0.04339, 0.2332, 0.04864, 0.2333, 0.04858, 0.3658, 0.01799, 0.3658, 0.03337, 0.3507, 0.02813, 0.3507, 0.02818, 0.3357, 0.03838, 0.3357, 0.02299, 0.3508, 0.02823, 0.3508, 0.02818, 0.5082, 0.3026, 0.5089, 0.3121, 0.4525, 0.3244, 0.4567, 0.2868, 0.5638, 0.3087, 0.5631, 0.2991, 0.6195, 0.2868, 0.6153, 0.3244, 0.5089, 0.3121, 0.5638, 0.3087, 0.6153, 0.3244, 0.4525, 0.3244, 0.5631, 0.2991, 0.5082, 0.3026, 0.4567, 0.2868, 0.6195, 0.2868, 0.2482, 0.05379, 0.2182, 0.05878, 0.2333, 0.04858, 0.2332, 0.04854, 0.2182, 0.04339, 0.2482, 0.03839, 0.2331, 0.04859, 0.2332, 0.04864, 0.3658, 0.03337, 0.3357, 0.03838, 0.3508, 0.02818, 0.3507, 0.02813, 0.3357, 0.02299, 0.3658, 0.01799, 0.3507, 0.02818, 0.3508, 0.02823, 0.6153, 0.3244, 0.6161, 0.3457, 0.4533, 0.3457, 0.4525, 0.3244, 0.3507, 0.02818, 0.3507, 0.02813, 0.3508, 0.02818, 0.3508, 0.02823, 0.2331, 0.04859, 0.2331, 0.04859, 0.2332, 0.04864, 0.2333, 0.04858, 0.8068, 0.4285, 0.8215, 0.406, 0.8166, 0.4286, 0.4056, 0.1968, 0.4997, 0.2334, 0.5, 0.1968, 0.36, 0.1926, 0.36, 0.1501, 0.5452, 0.1501, 0.5452, 0.1926, 0.7867, 0.4282, 0.8215, 0.406, 0.7945, 0.4287, 0.7945, 0.4287, 0.8215, 0.406, 0.8068, 0.4285, 0.5, 0.1968, 0.4997, 0.2334, 0.6249, 0.1968, 0.6249, 0.1968, 0.4997, 0.2334, 0.6536, 0.1968, 0.8166, 0.4286, 0.8215, 0.406, 0.8296, 0.4287, 0.8296, 0.4287, 0.8215, 0.406, 0.8331, 0.4285, 0.2596, 0.08176, 0.2395, 0.06767, 0.2598, 0.07835, 0.2822, 0.1968, 0.4997, 0.2334, 0.4056, 0.1968, 0.368, 0.05052, 0.3681, 0.05015, 0.3679, 0.05045, 0.3679, 0.05051, 0.3701, 0.1008, 0.3692, 0.05352, 0.3658, 0.05434, 0.3664, 0.1033, 0.3678, 0.04692, 0.368, 0.04567, 0.368, 0.04497, 0.368, 0.0468, 0.3678, 0.04392, 0.3679, 0.04609, 0.3678, 0.04579, 0.368, 0.04166, 0.3679, 0.05045, 0.3692, 0.05352, 0.3666, 0.05348, 0.3679, 0.05044, 0.3683, 0.04871, 0.3678, 0.04854, 0.368, 0.0485, 0.3676, 0.04856, 0.367, 0.04353, 0.3678, 0.04392, 0.368, 0.04166, 0.3683, 0.03839, 0.3675, 0.0456, 0.367, 0.04353, 0.3683, 0.03839, 0.3688, 0.04449, 0.368, 0.04629, 0.3681, 0.04707, 0.3678, 0.04699, 0.3678, 0.0461, 0.3679, 0.04609, 0.368, 0.04629, 0.3678, 0.0461, 0.3678, 0.04579, 0.368, 0.04567, 0.3683, 0.04871, 0.3676, 0.04856, 0.368, 0.04497, 0.3673, 0.04848, 0.3675, 0.0456, 0.3688, 0.04449, 0.3688, 0.04832, 0.3681, 0.04707, 0.3681, 0.04841, 0.3677, 0.04838, 0.3678, 0.04699, 0.3678, 0.04854, 0.3678, 0.04692, 0.368, 0.0468, 0.368, 0.0485, 0.3658, 0.05434, 0.3673, 0.04848, 0.3688, 0.04832, 0.3698, 0.05425, 0.3681, 0.04841, 0.3681, 0.05015, 0.3678, 0.05014, 0.3677, 0.04838, 0.3678, 0.05014, 0.3679, 0.05044, 0.368, 0.0485, 0.3677, 0.04838, 0.3666, 0.05348, 0.3698, 0.05425, 0.3688, 0.04832, 0.3676, 0.04856, 0.3677, 0.04838, 0.368, 0.0485, 0.368, 0.0468, 0.3678, 0.04699, 0.3676, 0.04856, 0.3688, 0.04832, 0.3688, 0.04449, 0.368, 0.04497, 0.3678, 0.04699, 0.368, 0.0468, 0.3678, 0.04579, 0.3678, 0.0461, 0.368, 0.04497, 0.3688, 0.04449, 0.3683, 0.03839, 0.368, 0.04166, 0.3679, 0.05044, 0.3666, 0.05348, 0.3676, 0.04856, 0.368, 0.0485, 0.368, 0.0468, 0.368, 0.04497, 0.368, 0.04166, 0.3678, 0.04579, 0.3698, 0.05425, 0.3666, 0.05348, 0.3665, 0.09874, 0.3702, 0.09923, 0.3679, 0.05044, 0.3678, 0.05014, 0.3679, 0.05052, 0.3679, 0.05051, 0.3681, 0.05015, 0.3681, 0.05015, 0.3679, 0.05052, 0.3678, 0.05014, 0.3679, 0.05051, 0.3679, 0.05051, 0.3679, 0.05045, 0.3679, 0.05044, 0.3701, 0.1008, 0.3665, 0.09874, 0.3666, 0.05348, 0.3692, 0.05352, 0.3664, 0.1033, 0.3658, 0.05434, 0.3698, 0.05425, 0.3702, 0.09923, 0.3678, 0.04854, 0.3681, 0.04841, 0.3681, 0.04707, 0.3678, 0.04692, 0.3673, 0.04848, 0.3683, 0.04871, 0.368, 0.04567, 0.3675, 0.0456, 0.3658, 0.05434, 0.3692, 0.05352, 0.3683, 0.04871, 0.3673, 0.04848, 0.3675, 0.0456, 0.368, 0.04567, 0.3678, 0.04392, 0.367, 0.04353, 0.3681, 0.05015, 0.3681, 0.04841, 0.3678, 0.04854, 0.3679, 0.05045, 0.3681, 0.04707, 0.368, 0.04629, 0.3679, 0.04609, 0.3678, 0.04692, 0.3679, 0.04609, 0.3678, 0.04392, 0.368, 0.04567, 0.3678, 0.04692, 0.3678, 0.04854, 0.3683, 0.04871, 0.3692, 0.05352, 0.3679, 0.05045, 0.3836, 0.0923, 0.3826, 0.1012, 0.3821, 0.09116, 0.6504, 0.09227, 0.6519, 0.09113, 0.6515, 0.1011, 0.3836, 0.0923, 0.3821, 0.09116, 0.3826, 0.08185, 0.6504, 0.09227, 0.6515, 0.08182, 0.6519, 0.09113, 0.3836, 0.0923, 0.3826, 0.08185, 0.3836, 0.07877, 0.6504, 0.09227, 0.6504, 0.07874, 0.6515, 0.08182, 0.3836, 0.0923, 0.3836, 0.07877, 0.3847, 0.08359, 0.6504, 0.09227, 0.6494, 0.08356, 0.6504, 0.07874, 0.3836, 0.0923, 0.3847, 0.08359, 0.3851, 0.09342, 0.6504, 0.09227, 0.649, 0.09339, 0.6494, 0.08356, 0.3836, 0.0923, 0.3851, 0.09342, 0.3847, 0.1026, 0.6504, 0.09227, 0.6494, 0.1026, 0.649, 0.09339, 0.3836, 0.0923, 0.3847, 0.1026, 0.3836, 0.1059, 0.6504, 0.09227, 0.6504, 0.1058, 0.6494, 0.1026, 0.3836, 0.0923, 0.3836, 0.1059, 0.3826, 0.1012, 0.6504, 0.09227, 0.6515, 0.1011, 0.6504, 0.1058, 0.3826, 0.1012, 0.6515, 0.1011, 0.6519, 0.09113, 0.3821, 0.09116, 0.3821, 0.09116, 0.6519, 0.09113, 0.6515, 0.08182, 0.3826, 0.08185, 0.3826, 0.08185, 0.6515, 0.08182, 0.6504, 0.07874, 0.3836, 0.07877, 0.3836, 0.07877, 0.6504, 0.07874, 0.6494, 0.08356, 0.3847, 0.08359, 0.3847, 0.08359, 0.6494, 0.08356, 0.649, 0.09339, 0.3851, 0.09342, 0.3851, 0.09342, 0.649, 0.09339, 0.6494, 0.1026, 0.3847, 0.1026, 0.3847, 0.1026, 0.6494, 0.1026, 0.6504, 0.1058, 0.3836, 0.1059, 0.3836, 0.1059, 0.6504, 0.1058, 0.6515, 0.1011, 0.3826, 0.1012, 0.3832, 0.03978, 0.6505, 0.03953, 0.6538, 0.03472, 0.38, 0.03499, 0.3864, 0.03786, 0.6474, 0.03761, 0.6505, 0.03953, 0.3832, 0.03978, 0.3877, 0.03062, 0.6461, 0.03036, 0.6474, 0.03761, 0.3864, 0.03786, 0.3864, 0.02222, 0.6474, 0.02193, 0.6461, 0.03036, 0.3877, 0.03062, 0.3832, 0.01732, 0.6505, 0.01702, 0.6474, 0.02193, 0.3864, 0.02222, 0.38, 0.01887, 0.6538, 0.01856, 0.6505, 0.01702, 0.3832, 0.01732, 0.3786, 0.02622, 0.6552, 0.02592, 0.6538, 0.01856, 0.38, 0.01887, 0.38, 0.03499, 0.6538, 0.03472, 0.6552, 0.02592, 0.3786, 0.02622, 0.6505, 0.02815, 0.6538, 0.03472, 0.6505, 0.03953, 0.3832, 0.02843, 0.3832, 0.03978, 0.38, 0.03499, 0.6505, 0.02815, 0.6505, 0.03953, 0.6474, 0.03761, 0.3832, 0.02843, 0.3864, 0.03786, 0.3832, 0.03978, 0.6505, 0.02815, 0.6474, 0.03761, 0.6461, 0.03036, 0.3832, 0.02843, 0.3877, 0.03062, 0.3864, 0.03786, 0.6505, 0.02815, 0.6461, 0.03036, 0.6474, 0.02193, 0.3832, 0.02843, 0.3864, 0.02222, 0.3877, 0.03062, 0.6505, 0.02815, 0.6474, 0.02193, 0.6505, 0.01702, 0.3832, 0.02843, 0.3832, 0.01732, 0.3864, 0.02222, 0.6505, 0.02815, 0.6505, 0.01702, 0.6538, 0.01856, 0.3832, 0.02843, 0.38, 0.01887, 0.3832, 0.01732, 0.6505, 0.02815, 0.6538, 0.01856, 0.6552, 0.02592, 0.3832, 0.02843, 0.3786, 0.02622, 0.38, 0.01887, 0.6505, 0.02815, 0.6552, 0.02592, 0.6538, 0.03472, 0.3832, 0.02843, 0.38, 0.03499, 0.3786, 0.02622])
me_cube.materials.append(mat_material)
me_cube.use_remesh_preserve_volume = False
me_cube.use_remesh_preserve_attributes = False
me_cube.use_mirror_vertex_groups = False
me_cube.update()
arm_armature = bpy.data.armatures.new('Armature')  # bones are not reproduced

# ---- objects
ob_armature = bpy.data.objects.new('Armature', arm_armature)
ob_cube = bpy.data.objects.new('Cube', me_cube)
ob_lamp = bpy.data.objects.new('Lamp', light_spot)
ob_camera = bpy.data.objects.new('Camera', cam_camera)

# ---- transforms, parenting, visibility, modifiers, constraints
ob_armature.location = (-66.02, -0.2078, 45.39)
ob_armature.lock_rotations_4d = False
ob_armature.empty_display_type = 'ARROWS'
ob_armature.color = (0.0, 0.0, 0.0, 1.0)
ob_armature.show_in_front = True
ob_armature.lineart.crease_threshold = 0.0
ob_cube.location = (68.19, 0.03406, 20.14)
ob_cube.scale = (2.284, 22.1, 2.035)
ob_cube.lock_rotations_4d = False
ob_cube.empty_display_type = 'ARROWS'
ob_cube.color = (0.0, 0.0, 0.0, 1.0)
ob_cube.lineart.crease_threshold = 0.0
ob_lamp.location = (17.85, 1.225, 9.976)
ob_lamp.rotation_euler = (0.6503, 0.05522, 1.866)
ob_lamp.scale = (1.17, 1.008, 1.01)
ob_lamp.lock_rotations_4d = False
ob_lamp.empty_display_type = 'ARROWS'
ob_lamp.color = (0.0, 0.0, 0.0, 0.0)
ob_lamp.lineart.crease_threshold = 0.0
ob_camera.location = (21.25, -7.675, 9.415)
ob_camera.rotation_euler = (1.109, 0.01082, 0.8149)
ob_camera.scale = (1.102, 1.019, 1.073)
ob_camera.lock_rotations_4d = False
ob_camera.empty_display_type = 'ARROWS'
ob_camera.color = (0.0, 0.0, 0.0, 0.0)
ob_camera.display_type = 'WIRE'
ob_camera.lineart.crease_threshold = 0.0

# ---- collection membership
col_collection_1.objects.link(ob_armature)
col_collection_1.objects.link(ob_cube)
col_collection_1.objects.link(ob_lamp)
col_collection_1.objects.link(ob_camera)

# ---- scene / render settings (as saved in the file)
scene.camera = ob_camera
scene.frame_start = 1; scene.frame_end = 250; scene.frame_set(1)
scene.render.engine = 'BLENDER_EEVEE_NEXT'
scene.render.image_settings.file_format = 'JPEG'
scene.render.image_settings.color_mode = 'RGB'
scene.render.image_settings.compression = 90
scene.render.resolution_x = 800
scene.render.resolution_y = 600
scene.render.pixel_aspect_x = 100.0
scene.render.pixel_aspect_y = 100.0
scene.render.fps = 25
scene.render.dither_intensity = 0.0
scene.render.use_compositing = False
scene.render.use_sequencer = False
scene.render.bake_margin = 2
scene.render.bake_bias = 0.0
scene.render.use_stamp_time = False
scene.render.use_stamp_date = False
scene.render.use_stamp_frame = False
scene.render.use_stamp_camera = False
scene.render.use_stamp_scene = False
scene.render.use_stamp_filename = False
scene.render.use_stamp_render_time = False
scene.render.stamp_font_size = 0
scene.cycles.use_denoising = False
scene.cycles.samples = 10
scene.cycles.sampling_pattern = 'TABULATED_SOBOL'
scene.cycles.light_sampling_threshold = 0.0
scene.cycles.use_adaptive_sampling = False
scene.cycles.use_light_tree = False
scene.cycles.blur_glossy = 0.0
scene.cycles.volume_bounces = 1
scene.cycles.pixel_filter_type = 'GAUSSIAN'
scene.cycles.sample_clamp_indirect = 0.0
scene.view_settings.view_transform = 'Raw'
bpy.context.view_layer.update()
